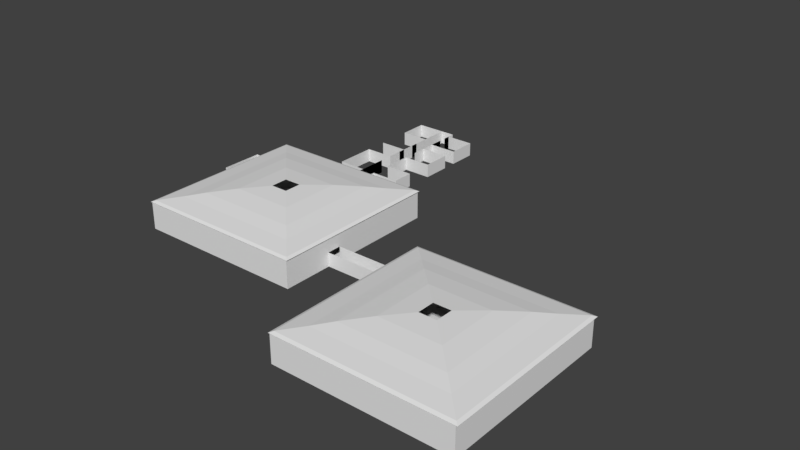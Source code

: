 # Source: LevelLayout.blend  (saved by Blender 2.77.0; exported with 4.5.12 LTS)
import bpy
from mathutils import Matrix  # noqa: F401  (used for matrix-valued properties, if any)

bpy.ops.wm.read_factory_settings(use_empty=True)
scene = bpy.context.scene
scene.name = 'Scene'

# ---- collections
col_collection_1 = bpy.data.collections.new('Collection 1'); scene.collection.children.link(col_collection_1)

# ---- world
world_world = bpy.data.worlds.new('World'); scene.world = world_world
world_world.color = (0.05088, 0.05088, 0.05088)
world_world.use_sun_shadow = False
world_world.sun_shadow_jitter_overblur = 0.0
world_world.cycles.sampling_method = 'MANUAL'

# ---- meshes
me_plane_002 = bpy.data.meshes.new('Plane.002')
me_plane_002.from_pydata([(0.7392, -0.5, 0.0), (-0.7608, -0.5, 0.0), (0.7392, 1.0, 0.0), (-0.7608, 1.0, 0.0)], [], [(1, 0, 2, 3)])
me_plane_002.use_remesh_preserve_volume = False
me_plane_002.use_remesh_preserve_attributes = False
me_plane_002.use_mirror_vertex_groups = False
me_plane_002.update()
me_plane_078 = bpy.data.meshes.new('Plane.078')
me_plane_078.from_pydata([(-0.7608, -0.5, 0.0), (0.739, -0.5, 0.0), (0.739, -0.5, 0.2399), (-0.7608, -0.5, 0.2399)], [], [(1, 2, 3, 0)])
me_plane_078.use_remesh_preserve_volume = False
me_plane_078.use_remesh_preserve_attributes = False
me_plane_078.use_mirror_vertex_groups = False
me_plane_078.update()
me_plane_077 = bpy.data.meshes.new('Plane.077')
me_plane_077.from_pydata([(-0.7608, -0.5, 0.0), (-0.7608, 0.6884, 0.24), (-0.7608, 0.6884, 0.0), (-0.7608, -0.5, 0.24)], [], [(0, 2, 1, 3)])
me_plane_077.use_remesh_preserve_volume = False
me_plane_077.use_remesh_preserve_attributes = False
me_plane_077.use_mirror_vertex_groups = False
me_plane_077.update()
me_plane_076 = bpy.data.meshes.new('Plane.076')
me_plane_076.from_pydata([(-0.7608, -0.5, 0.0), (0.739, -0.5, 0.0), (0.739, -0.5, 0.2399), (-0.7608, -0.5, 0.2399)], [], [(1, 0, 3, 2)])
me_plane_076.use_remesh_preserve_volume = False
me_plane_076.use_remesh_preserve_attributes = False
me_plane_076.use_mirror_vertex_groups = False
me_plane_076.update()
me_plane_075 = bpy.data.meshes.new('Plane.075')
me_plane_075.from_pydata([(0.7392, 1.0, 0.0), (0.7392, -0.5, 0.24), (0.7392, -0.5, 0.0), (0.7392, 1.0, 0.24)], [], [(0, 2, 1, 3)])
me_plane_075.use_remesh_preserve_volume = False
me_plane_075.use_remesh_preserve_attributes = False
me_plane_075.use_mirror_vertex_groups = False
me_plane_075.update()
me_plane_074 = bpy.data.meshes.new('Plane.074')
me_plane_074.from_pydata([(-0.7608, 1.0, 0.0001439), (-0.7608, 1.0, 0.24), (-0.7608, 0.8125, 0.0001439), (-0.7608, 0.8125, 0.24)], [], [(2, 0, 1, 3)])
me_plane_074.use_remesh_preserve_volume = False
me_plane_074.use_remesh_preserve_attributes = False
me_plane_074.use_mirror_vertex_groups = False
me_plane_074.update()
me_plane_073 = bpy.data.meshes.new('Plane.073')
me_plane_073.from_pydata([(-0.7608, 0.6883, 0.1199), (-0.7608, 0.8125, 0.24), (-0.7608, 0.6883, 0.24), (-0.7608, 0.8125, 0.1199)], [], [(0, 3, 1, 2)])
me_plane_073.use_remesh_preserve_volume = False
me_plane_073.use_remesh_preserve_attributes = False
me_plane_073.use_mirror_vertex_groups = False
me_plane_073.update()
me_plane_035 = bpy.data.meshes.new('Plane.035')
me_plane_035.from_pydata([(0.7392, -0.5, 0.0), (-0.7608, -0.5, 0.0), (0.7392, 1.0, 0.0), (-0.7608, 1.0, 0.0)], [], [(1, 0, 2, 3)])
me_plane_035.use_remesh_preserve_volume = False
me_plane_035.use_remesh_preserve_attributes = False
me_plane_035.use_mirror_vertex_groups = False
me_plane_035.update()
me_plane_118 = bpy.data.meshes.new('Plane.118')
me_plane_118.from_pydata([(-0.7608, 1.0, 0.0001439), (-0.7608, 1.0, 0.24), (-0.7608, 0.8125, 0.0001439), (-0.7608, 0.8125, 0.24)], [], [(2, 3, 1, 0)])
me_plane_118.use_remesh_preserve_volume = False
me_plane_118.use_remesh_preserve_attributes = False
me_plane_118.use_mirror_vertex_groups = False
me_plane_118.update()
me_plane_117 = bpy.data.meshes.new('Plane.117')
me_plane_117.from_pydata([(-0.7608, 0.5001, 0.1199), (-0.7608, 0.7152, 0.24), (-0.7608, 0.5001, 0.24), (-0.7608, 0.7152, 0.1199)], [], [(0, 2, 1, 3)])
me_plane_117.use_remesh_preserve_volume = False
me_plane_117.use_remesh_preserve_attributes = False
me_plane_117.use_mirror_vertex_groups = False
me_plane_117.update()
me_plane_116 = bpy.data.meshes.new('Plane.116')
me_plane_116.from_pydata([(-0.7608, 0.5001, 0.1199), (-0.7608, 0.7152, 0.24), (-0.7608, 0.5001, 0.24), (-0.7608, 0.7152, 0.1199)], [], [(0, 3, 1, 2)])
me_plane_116.use_remesh_preserve_volume = False
me_plane_116.use_remesh_preserve_attributes = False
me_plane_116.use_mirror_vertex_groups = False
me_plane_116.update()
me_plane_079 = bpy.data.meshes.new('Plane.079')
me_plane_079.from_pydata([(0.7392, -0.0625, 0.24), (0.7392, -0.3125, 0.24), (0.7392, 0.9375, 0.24), (0.7392, 0.6875, 0.24), (0.1767, 1.0, 0.24), (-0.3233, 1.0, 0.24), (0.6767, 1.0, 0.24), (0.1767, -0.5, 0.24), (0.6767, -0.5, 0.24), (-0.3233, -0.5, 0.24), (-0.5733, 1.0, 0.24), (0.4267, 1.0, 0.24), (-0.07325, 1.0, 0.24), (0.4267, -0.5, 0.24), (-0.5733, -0.5, 0.24), (-0.07325, -0.5, 0.24), (0.7392, 0.3125, 0.24), (0.7392, 0.0625, 0.24), (-0.7608, 0.3125, 0.24), (-0.7608, 0.0625, 0.24), (-0.7608, 0.8125, 0.24), (-0.7608, 0.5625, 0.24), (-0.7608, -0.1875, 0.24), (-0.7608, -0.4375, 0.24), (0.7392, 0.5625, 0.24), (0.7392, -0.4375, 0.24), (-0.5108, 1.0, 0.24), (0.4892, 1.0, 0.24), (-0.01075, -0.5, 0.24), (0.4892, -0.5, 0.24), (-0.5108, -0.5, 0.24), (-0.7608, 1.0, 0.24), (0.2392, 1.0, 0.24), (-0.7608, 0.0, 0.24), (-0.2608, 1.0, 0.24), (0.7392, 1.0, 0.24), (0.2392, -0.5, 0.24), (0.7392, -0.5, 0.24), (-0.7608, -0.5, 0.24), (-0.2608, -0.5, 0.24), (-0.7608, 0.5, 0.24), (0.7392, 0.5, 0.24), (0.7392, 0.25, 0.24), (-0.7608, 0.25, 0.24), (-0.7608, 0.75, 0.24), (-0.7608, -0.25, 0.24), (0.7392, -0.25, 0.24), (0.7392, 0.75, 0.24), (0.1142, 1.0, 0.24), (-0.3858, 1.0, 0.24), (-0.01075, 1.0, 0.24), (0.7392, -0.1875, 0.24), (0.6142, 1.0, 0.24), (0.1142, -0.5, 0.24), (0.6142, -0.5, 0.24), (-0.3858, -0.5, 0.24), (-0.6358, 1.0, 0.24), (0.3642, 1.0, 0.24), (-0.1358, 1.0, 0.24), (0.3642, -0.5, 0.24), (-0.6358, -0.5, 0.24), (-0.1358, -0.5, 0.24), (0.7392, 0.375, 0.24), (0.7392, 0.125, 0.24), (-0.7608, 0.375, 0.24), (-0.7608, 0.125, 0.24), (-0.7608, 0.875, 0.24), (-0.7608, 0.625, 0.24), (0.7392, 0.8125, 0.24), (-0.7608, -0.125, 0.24), (-0.7608, -0.375, 0.24), (0.7392, -0.125, 0.24), (0.7392, -0.375, 0.24), (0.7392, 0.875, 0.24), (0.7392, 0.625, 0.24), (0.05175, 1.0, 0.24), (-0.4483, 1.0, 0.24), (0.5517, 1.0, 0.24), (0.05175, -0.5, 0.24), (0.5517, -0.5, 0.24), (-0.4483, -0.5, 0.24), (-0.6983, 1.0, 0.24), (0.3017, 1.0, 0.24), (-0.1983, 1.0, 0.24), (0.3017, -0.5, 0.24), (-0.6983, -0.5, 0.24), (-0.1983, -0.5, 0.24), (0.7392, 0.4375, 0.24), (0.7392, 0.1875, 0.24), (-0.7608, 0.4375, 0.24), (-0.7608, 0.1875, 0.24), (-0.7608, 0.9375, 0.24), (-0.7608, 0.6875, 0.24), (-0.7608, -0.0625, 0.24), (-0.7608, -0.3125, 0.24), (0.7392, 0.0, 0.24), (0.7119, -0.05109, 0.252), (0.7119, -0.292, 0.252), (0.7119, 0.9124, 0.252), (0.7119, 0.6715, 0.252), (0.1699, 0.9726, 0.252), (-0.3118, 0.9726, 0.252), (0.6516, 0.9726, 0.252), (0.1699, -0.4726, 0.252), (0.6516, -0.4726, 0.252), (-0.3118, -0.4726, 0.252), (-0.5527, 0.9726, 0.252), (0.4108, 0.9726, 0.252), (-0.07097, 0.9726, 0.252), (0.4108, -0.4726, 0.252), (-0.5527, -0.4726, 0.252), (-0.07097, -0.4726, 0.252), (0.7119, 0.3102, 0.252), (0.7119, 0.06935, 0.252), (-0.7334, 0.3102, 0.252), (-0.7334, 0.06935, 0.252), (-0.7334, 0.792, 0.252), (-0.7334, 0.5511, 0.252), (-0.7334, -0.1715, 0.252), (-0.7334, -0.4124, 0.252), (0.7119, 0.5511, 0.252), (0.7119, -0.4124, 0.252), (-0.4925, 0.9726, 0.252), (0.471, 0.9726, 0.252), (-0.01075, -0.4726, 0.252), (0.471, -0.4726, 0.252), (-0.4925, -0.4726, 0.252), (-0.7334, 0.9726, 0.252), (0.2301, 0.9726, 0.252), (-0.7334, 0.00913, 0.252), (-0.2516, 0.9726, 0.252), (0.7119, 0.9726, 0.252), (0.2301, -0.4726, 0.252), (0.7119, -0.4726, 0.252), (-0.7334, -0.4726, 0.252), (-0.2516, -0.4726, 0.252), (-0.7334, 0.4909, 0.252), (0.7119, 0.4909, 0.252), (0.7119, 0.25, 0.252), (-0.7334, 0.25, 0.252), (-0.7334, 0.7317, 0.252), (-0.7334, -0.2317, 0.252), (0.7119, -0.2317, 0.252), (0.7119, 0.7317, 0.252), (0.1097, 0.9726, 0.252), (-0.3721, 0.9726, 0.252), (-0.01075, 0.9726, 0.252), (0.7119, -0.1715, 0.252), (0.5914, 0.9726, 0.252), (0.1097, -0.4726, 0.252), (0.5914, -0.4726, 0.252), (-0.3721, -0.4726, 0.252), (-0.6129, 0.9726, 0.252), (0.3505, 0.9726, 0.252), (-0.1312, 0.9726, 0.252), (0.3505, -0.4726, 0.252), (-0.6129, -0.4726, 0.252), (-0.1312, -0.4726, 0.252), (0.7119, 0.3704, 0.252), (0.7119, 0.1296, 0.252), (-0.7334, 0.3704, 0.252), (-0.7334, 0.1296, 0.252), (-0.7334, 0.8522, 0.252), (-0.7334, 0.6113, 0.252), (0.7119, 0.792, 0.252), (-0.7334, -0.1113, 0.252), (-0.7334, -0.3522, 0.252), (0.7119, -0.1113, 0.252), (0.7119, -0.3522, 0.252), (0.7119, 0.8522, 0.252), (0.7119, 0.6113, 0.252), (0.04946, 0.9726, 0.252), (-0.4323, 0.9726, 0.252), (0.5312, 0.9726, 0.252), (0.04946, -0.4726, 0.252), (0.5312, -0.4726, 0.252), (-0.4323, -0.4726, 0.252), (-0.6731, 0.9726, 0.252), (0.2903, 0.9726, 0.252), (-0.1914, 0.9726, 0.252), (0.2903, -0.4726, 0.252), (-0.6731, -0.4726, 0.252), (-0.1914, -0.4726, 0.252), (0.7119, 0.4307, 0.252), (0.7119, 0.1898, 0.252), (-0.7334, 0.4307, 0.252), (-0.7334, 0.1898, 0.252), (-0.7334, 0.9124, 0.252), (-0.7334, 0.6715, 0.252), (-0.7334, -0.05109, 0.252), (-0.7334, -0.292, 0.252), (0.7119, 0.00913, 0.252), (0.5572, 0.01335, 0.2764), (0.5572, -0.176, 0.2764), (0.5572, 0.7706, 0.2764), (0.5572, 0.5813, 0.2764), (0.1312, 0.818, 0.2764), (-0.2474, 0.818, 0.2764), (0.5099, 0.818, 0.2764), (0.1312, -0.318, 0.2764), (0.5099, -0.318, 0.2764), (-0.2474, -0.318, 0.2764), (-0.4367, 0.818, 0.2764), (0.3206, 0.818, 0.2764), (-0.05808, 0.818, 0.2764), (0.3206, -0.318, 0.2764), (-0.4367, -0.318, 0.2764), (-0.05808, -0.318, 0.2764), (0.5572, 0.2973, 0.2764), (0.5572, 0.108, 0.2764), (-0.5787, 0.2973, 0.2764), (-0.5787, 0.108, 0.2764), (-0.5787, 0.676, 0.2764), (-0.5787, 0.4866, 0.2764), (-0.5787, -0.08131, 0.2764), (-0.5787, -0.2706, 0.2764), (0.5572, 0.4866, 0.2764), (0.5572, -0.2706, 0.2764), (-0.3894, 0.818, 0.2764), (0.3679, 0.818, 0.2764), (-0.01075, -0.318, 0.2764), (0.3679, -0.318, 0.2764), (-0.3894, -0.318, 0.2764), (-0.5787, 0.818, 0.2764), (0.1786, 0.818, 0.2764), (-0.5787, 0.06068, 0.2764), (-0.2001, 0.818, 0.2764), (0.5572, 0.818, 0.2764), (0.1786, -0.318, 0.2764), (0.5572, -0.318, 0.2764), (-0.5787, -0.318, 0.2764), (-0.2001, -0.318, 0.2764), (-0.5787, 0.4393, 0.2764), (0.5572, 0.4393, 0.2764), (0.5572, 0.25, 0.2764), (-0.5787, 0.25, 0.2764), (-0.5787, 0.6286, 0.2764), (-0.5787, -0.1286, 0.2764), (0.5572, -0.1286, 0.2764), (0.5572, 0.6286, 0.2764), (0.0839, 0.818, 0.2764), (-0.2947, 0.818, 0.2764), (-0.01075, 0.818, 0.2764), (0.5572, -0.08131, 0.2764), (0.4625, 0.818, 0.2764), (0.0839, -0.318, 0.2764), (0.4625, -0.318, 0.2764), (-0.2947, -0.318, 0.2764), (-0.484, 0.818, 0.2764), (0.2732, 0.818, 0.2764), (-0.1054, 0.818, 0.2764), (0.2732, -0.318, 0.2764), (-0.484, -0.318, 0.2764), (-0.1054, -0.318, 0.2764), (0.5572, 0.3447, 0.2764), (0.5572, 0.1553, 0.2764), (-0.5787, 0.3447, 0.2764), (-0.5787, 0.1553, 0.2764), (-0.5787, 0.7233, 0.2764), (-0.5787, 0.534, 0.2764), (0.5572, 0.676, 0.2764), (-0.5787, -0.03398, 0.2764), (-0.5787, -0.2233, 0.2764), (0.5572, -0.03398, 0.2764), (0.5572, -0.2233, 0.2764), (0.5572, 0.7233, 0.2764), (0.5572, 0.534, 0.2764), (0.03657, 0.818, 0.2764), (-0.3421, 0.818, 0.2764), (0.4152, 0.818, 0.2764), (0.03657, -0.318, 0.2764), (0.4152, -0.318, 0.2764), (-0.3421, -0.318, 0.2764), (-0.5314, 0.818, 0.2764), (0.2259, 0.818, 0.2764), (-0.1527, 0.818, 0.2764), (0.2259, -0.318, 0.2764), (-0.5314, -0.318, 0.2764), (-0.1527, -0.318, 0.2764), (0.5572, 0.392, 0.2764), (0.5572, 0.2027, 0.2764), (-0.5787, 0.392, 0.2764), (-0.5787, 0.2027, 0.2764), (-0.5787, 0.7706, 0.2764), (-0.5787, 0.5813, 0.2764), (-0.5787, 0.01335, 0.2764), (-0.5787, -0.176, 0.2764), (0.5572, 0.06068, 0.2764), (0.4308, 0.066, 0.3008), (0.4308, -0.08119, 0.3008), (0.4308, 0.6548, 0.3008), (0.4308, 0.5076, 0.3008), (0.09964, 0.6916, 0.3008), (-0.1948, 0.6916, 0.3008), (0.394, 0.6916, 0.3008), (0.09964, -0.1916, 0.3008), (0.394, -0.1916, 0.3008), (-0.1948, -0.1916, 0.3008), (-0.3419, 0.6916, 0.3008), (0.2468, 0.6916, 0.3008), (-0.04755, 0.6916, 0.3008), (0.2468, -0.1916, 0.3008), (-0.3419, -0.1916, 0.3008), (-0.04755, -0.1916, 0.3008), (0.4308, 0.2868, 0.3008), (0.4308, 0.1396, 0.3008), (-0.4523, 0.2868, 0.3008), (-0.4523, 0.1396, 0.3008), (-0.4523, 0.5812, 0.3008), (-0.4523, 0.434, 0.3008), (-0.4523, -0.007594, 0.3008), (-0.4523, -0.1548, 0.3008), (0.4308, 0.434, 0.3008), (0.4308, -0.1548, 0.3008), (-0.3051, 0.6916, 0.3008), (0.2836, 0.6916, 0.3008), (-0.01075, -0.1916, 0.3008), (0.2836, -0.1916, 0.3008), (-0.3051, -0.1916, 0.3008), (-0.4523, 0.6916, 0.3008), (0.1364, 0.6916, 0.3008), (-0.4523, 0.1028, 0.3008), (-0.158, 0.6916, 0.3008), (0.4308, 0.6916, 0.3008), (0.1364, -0.1916, 0.3008), (0.4308, -0.1916, 0.3008), (-0.4523, -0.1916, 0.3008), (-0.158, -0.1916, 0.3008), (-0.4523, 0.3972, 0.3008), (0.4308, 0.3972, 0.3008), (0.4308, 0.25, 0.3008), (-0.4523, 0.25, 0.3008), (-0.4523, 0.5444, 0.3008), (-0.4523, -0.04439, 0.3008), (0.4308, -0.04439, 0.3008), (0.4308, 0.5444, 0.3008), (0.06284, 0.6916, 0.3008), (-0.2315, 0.6916, 0.3008), (-0.01075, 0.6916, 0.3008), (0.4308, -0.007594, 0.3008), (0.3572, 0.6916, 0.3008), (0.06284, -0.1916, 0.3008), (0.3572, -0.1916, 0.3008), (-0.2315, -0.1916, 0.3008), (-0.3787, 0.6916, 0.3008), (0.21, 0.6916, 0.3008), (-0.08435, 0.6916, 0.3008), (0.21, -0.1916, 0.3008), (-0.3787, -0.1916, 0.3008), (-0.08435, -0.1916, 0.3008), (0.4308, 0.3236, 0.3008), (0.4308, 0.1764, 0.3008), (-0.4523, 0.3236, 0.3008), (-0.4523, 0.1764, 0.3008), (-0.4523, 0.618, 0.3008), (-0.4523, 0.4708, 0.3008), (0.4308, 0.5812, 0.3008), (-0.4523, 0.02921, 0.3008), (-0.4523, -0.118, 0.3008), (0.4308, 0.02921, 0.3008), (0.4308, -0.118, 0.3008), (0.4308, 0.618, 0.3008), (0.4308, 0.4708, 0.3008), (0.02604, 0.6916, 0.3008), (-0.2683, 0.6916, 0.3008), (0.3204, 0.6916, 0.3008), (0.02604, -0.1916, 0.3008), (0.3204, -0.1916, 0.3008), (-0.2683, -0.1916, 0.3008), (-0.4155, 0.6916, 0.3008), (0.1732, 0.6916, 0.3008), (-0.1212, 0.6916, 0.3008), (0.1732, -0.1916, 0.3008), (-0.4155, -0.1916, 0.3008), (-0.1212, -0.1916, 0.3008), (0.4308, 0.3604, 0.3008), (0.4308, 0.2132, 0.3008), (-0.4523, 0.3604, 0.3008), (-0.4523, 0.2132, 0.3008), (-0.4523, 0.6548, 0.3008), (-0.4523, 0.5076, 0.3008), (-0.4523, 0.066, 0.3008), (-0.4523, -0.08119, 0.3008), (0.4308, 0.1028, 0.3008), (0.2512, 0.1409, 0.3255), (0.2512, 0.05354, 0.3255), (0.2512, 0.4901, 0.3255), (0.2512, 0.4028, 0.3255), (0.05473, 0.512, 0.3255), (-0.1199, 0.512, 0.3255), (0.2294, 0.512, 0.3255), (0.05473, -0.01195, 0.3255), (0.2294, -0.01195, 0.3255), (-0.1199, -0.01195, 0.3255), (-0.2072, 0.512, 0.3255), (0.1421, 0.512, 0.3255), (-0.03258, 0.512, 0.3255), (0.1421, -0.01195, 0.3255), (-0.2072, -0.01195, 0.3255), (-0.03258, -0.01195, 0.3255), (0.2512, 0.2718, 0.3255), (0.2512, 0.1845, 0.3255), (-0.2727, 0.2718, 0.3255), (-0.2727, 0.1845, 0.3255), (-0.2727, 0.4465, 0.3255), (-0.2727, 0.3591, 0.3255), (-0.2727, 0.09719, 0.3255), (-0.2727, 0.009877, 0.3255), (0.2512, 0.3591, 0.3255), (0.2512, 0.009877, 0.3255), (-0.1854, 0.512, 0.3255), (0.1639, 0.512, 0.3255), (-0.01075, -0.01195, 0.3255), (0.1639, -0.01195, 0.3255), (-0.1854, -0.01195, 0.3255), (-0.2727, 0.512, 0.3255), (0.07656, 0.512, 0.3255), (-0.2727, 0.1627, 0.3255), (-0.09807, 0.512, 0.3255), (0.2512, 0.512, 0.3255), (0.07656, -0.01195, 0.3255), (0.2512, -0.01195, 0.3255), (-0.2727, -0.01195, 0.3255), (-0.09807, -0.01195, 0.3255), (-0.2727, 0.3373, 0.3255), (0.2512, 0.3373, 0.3255), (0.2512, 0.25, 0.3255), (-0.2727, 0.25, 0.3255), (-0.2727, 0.4246, 0.3255), (-0.2727, 0.07537, 0.3255), (0.2512, 0.07537, 0.3255), (0.2512, 0.4246, 0.3255), (0.0329, 0.512, 0.3255), (-0.1417, 0.512, 0.3255), (-0.01075, 0.512, 0.3255), (0.2512, 0.09719, 0.3255), (0.2075, 0.512, 0.3255), (0.0329, -0.01195, 0.3255), (0.2075, -0.01195, 0.3255), (-0.1417, -0.01195, 0.3255), (-0.229, 0.512, 0.3255), (0.1202, 0.512, 0.3255), (-0.05441, 0.512, 0.3255), (0.1202, -0.01195, 0.3255), (-0.229, -0.01195, 0.3255), (-0.05441, -0.01195, 0.3255), (0.2512, 0.2937, 0.3255), (0.2512, 0.2063, 0.3255), (-0.2727, 0.2937, 0.3255), (-0.2727, 0.2063, 0.3255), (-0.2727, 0.4683, 0.3255), (-0.2727, 0.381, 0.3255), (0.2512, 0.4465, 0.3255), (-0.2727, 0.119, 0.3255), (-0.2727, 0.03171, 0.3255), (0.2512, 0.119, 0.3255), (0.2512, 0.03171, 0.3255), (0.2512, 0.4683, 0.3255), (0.2512, 0.381, 0.3255), (0.01107, 0.512, 0.3255), (-0.1636, 0.512, 0.3255), (0.1857, 0.512, 0.3255), (0.01107, -0.01195, 0.3255), (0.1857, -0.01195, 0.3255), (-0.1636, -0.01195, 0.3255), (-0.2509, 0.512, 0.3255), (0.09839, 0.512, 0.3255), (-0.07624, 0.512, 0.3255), (0.09839, -0.01195, 0.3255), (-0.2509, -0.01195, 0.3255), (-0.07624, -0.01195, 0.3255), (0.2512, 0.3155, 0.3255), (0.2512, 0.2282, 0.3255), (-0.2727, 0.3155, 0.3255), (-0.2727, 0.2282, 0.3255), (-0.2727, 0.4901, 0.3255), (-0.2727, 0.4028, 0.3255), (-0.2727, 0.1409, 0.3255), (-0.2727, 0.05354, 0.3255), (0.2512, 0.1627, 0.3255), (0.06422, 0.2188, 0.3393), (0.06422, 0.1938, 0.3393), (0.06422, 0.3187, 0.3393), (0.06422, 0.2937, 0.3393), (0.007989, 0.325, 0.3393), (-0.04199, 0.325, 0.3393), (0.05797, 0.325, 0.3393), (0.007989, 0.175, 0.3393), (0.05797, 0.175, 0.3393), (-0.04199, 0.175, 0.3393), (-0.06699, 0.325, 0.3393), (0.03298, 0.325, 0.3393), (-0.017, 0.325, 0.3393), (0.03298, 0.175, 0.3393), (-0.06699, 0.175, 0.3393), (-0.017, 0.175, 0.3393), (0.06422, 0.2562, 0.3393), (0.06422, 0.2313, 0.3393), (-0.08573, 0.2562, 0.3393), (-0.08573, 0.2313, 0.3393), (-0.08573, 0.3062, 0.3393), (-0.08573, 0.2812, 0.3393), (-0.08573, 0.2063, 0.3393), (-0.08573, 0.1813, 0.3393), (0.06422, 0.2812, 0.3393), (0.06422, 0.1813, 0.3393), (-0.06074, 0.325, 0.3393), (0.03923, 0.325, 0.3393), (-0.01075, 0.175, 0.3393), (0.03923, 0.175, 0.3393), (-0.06074, 0.175, 0.3393), (-0.08573, 0.325, 0.3393), (0.01424, 0.325, 0.3393), (-0.08573, 0.225, 0.3393), (-0.03575, 0.325, 0.3393), (0.06422, 0.325, 0.3393), (0.01424, 0.175, 0.3393), (0.06422, 0.175, 0.3393), (-0.08573, 0.175, 0.3393), (-0.03575, 0.175, 0.3393), (-0.08573, 0.275, 0.3393), (0.06422, 0.275, 0.3393), (0.06422, 0.25, 0.3393), (-0.08573, 0.25, 0.3393), (-0.08573, 0.3, 0.3393), (-0.08573, 0.2, 0.3393), (0.06422, 0.2, 0.3393), (0.06422, 0.3, 0.3393), (0.001741, 0.325, 0.3393), (-0.04824, 0.325, 0.3393), (-0.01075, 0.325, 0.3393), (0.06422, 0.2063, 0.3393), (0.05173, 0.325, 0.3393), (0.001741, 0.175, 0.3393), (0.05173, 0.175, 0.3393), (-0.04824, 0.175, 0.3393), (-0.07323, 0.325, 0.3393), (0.02673, 0.325, 0.3393), (-0.02325, 0.325, 0.3393), (0.02673, 0.175, 0.3393), (-0.07323, 0.175, 0.3393), (-0.02325, 0.175, 0.3393), (0.06422, 0.2625, 0.3393), (0.06422, 0.2375, 0.3393), (-0.08573, 0.2625, 0.3393), (-0.08573, 0.2375, 0.3393), (-0.08573, 0.3125, 0.3393), (-0.08573, 0.2875, 0.3393), (0.06422, 0.3062, 0.3393), (-0.08573, 0.2125, 0.3393), (-0.08573, 0.1875, 0.3393), (0.06422, 0.2125, 0.3393), (0.06422, 0.1875, 0.3393), (0.06422, 0.3125, 0.3393), (0.06422, 0.2875, 0.3393), (-0.004507, 0.325, 0.3393), (-0.05449, 0.325, 0.3393), (0.04548, 0.325, 0.3393), (-0.004507, 0.175, 0.3393), (0.04548, 0.175, 0.3393), (-0.05449, 0.175, 0.3393), (-0.07948, 0.325, 0.3393), (0.02049, 0.325, 0.3393), (-0.0295, 0.325, 0.3393), (0.02049, 0.175, 0.3393), (-0.07948, 0.175, 0.3393), (-0.0295, 0.175, 0.3393), (0.06422, 0.2687, 0.3393), (0.06422, 0.2438, 0.3393), (-0.08573, 0.2687, 0.3393), (-0.08573, 0.2438, 0.3393), (-0.08573, 0.3187, 0.3393), (-0.08573, 0.2937, 0.3393), (-0.08573, 0.2188, 0.3393), (-0.08573, 0.1938, 0.3393), (0.06422, 0.225, 0.3393)], [], [(38, 23, 119, 134), (95, 0, 96, 191), (79, 29, 125, 175), (75, 48, 144, 171), (61, 86, 182, 157), (9, 55, 151, 105), (80, 30, 126, 176), (81, 56, 152, 177), (76, 49, 145, 172), (68, 47, 143, 164), (23, 70, 166, 119), (18, 64, 160, 114), (46, 1, 97, 142), (24, 41, 137, 120), (17, 95, 191, 113), (28, 15, 111, 124), (56, 10, 106, 152), (26, 76, 172, 122), (7, 53, 149, 103), (16, 42, 138, 112), (82, 57, 153, 178), (35, 2, 98, 131), (43, 18, 114, 139), (66, 91, 187, 162), (19, 65, 161, 115), (64, 89, 185, 160), (42, 88, 184, 138), (33, 19, 115, 129), (8, 54, 150, 104), (47, 3, 99, 143), (2, 73, 169, 98), (67, 92, 188, 163), (65, 90, 186, 161), (50, 75, 171, 146), (89, 40, 136, 185), (31, 81, 177, 127), (12, 50, 146, 108), (25, 37, 133, 121), (51, 46, 142, 147), (32, 82, 178, 128), (48, 4, 100, 144), (13, 59, 155, 109), (57, 11, 107, 153), (34, 83, 179, 130), (27, 77, 173, 123), (83, 58, 154, 179), (3, 74, 170, 99), (77, 52, 148, 173), (78, 28, 124, 174), (84, 36, 132, 180), (20, 66, 162, 116), (14, 60, 156, 110), (58, 12, 108, 154), (85, 38, 134, 181), (86, 39, 135, 182), (69, 93, 189, 165), (92, 44, 140, 188), (90, 43, 139, 186), (41, 87, 183, 137), (59, 84, 180, 155), (21, 67, 163, 117), (6, 35, 131, 102), (49, 5, 101, 145), (36, 7, 103, 132), (70, 94, 190, 166), (93, 33, 129, 189), (91, 31, 127, 187), (37, 8, 104, 133), (53, 78, 174, 149), (4, 32, 128, 100), (39, 9, 105, 135), (0, 71, 167, 96), (15, 61, 157, 111), (10, 26, 122, 106), (87, 62, 158, 183), (52, 6, 102, 148), (54, 79, 175, 150), (11, 27, 123, 107), (71, 51, 147, 167), (5, 34, 130, 101), (44, 20, 116, 140), (1, 72, 168, 97), (29, 13, 109, 125), (72, 25, 121, 168), (62, 16, 112, 158), (60, 85, 181, 156), (40, 21, 117, 136), (55, 80, 176, 151), (30, 14, 110, 126), (73, 68, 164, 169), (88, 63, 159, 184), (45, 22, 118, 141), (22, 69, 165, 118), (74, 24, 120, 170), (63, 17, 113, 159), (94, 45, 141, 190), (151, 176, 272, 247), (119, 166, 262, 215), (187, 127, 223, 283), (107, 123, 219, 203), (177, 152, 248, 273), (167, 147, 243, 263), (188, 140, 236, 284), (125, 109, 205, 221), (178, 153, 249, 274), (168, 121, 217, 264), (189, 129, 225, 285), (126, 110, 206, 222), (179, 154, 250, 275), (169, 164, 260, 265), (190, 141, 237, 286), (124, 111, 207, 220), (155, 180, 276, 251), (170, 120, 216, 266), (142, 97, 193, 238), (112, 138, 234, 208), (156, 181, 277, 252), (171, 144, 240, 267), (131, 98, 194, 227), (139, 114, 210, 235), (157, 182, 278, 253), (172, 145, 241, 268), (143, 99, 195, 239), (129, 115, 211, 225), (183, 158, 254, 279), (108, 146, 242, 204), (144, 100, 196, 240), (140, 116, 212, 236), (184, 159, 255, 280), (146, 171, 267, 242), (145, 101, 197, 241), (136, 117, 213, 232), (160, 185, 281, 256), (191, 96, 192, 287), (148, 102, 198, 244), (141, 118, 214, 237), (161, 186, 282, 257), (113, 191, 287, 209), (103, 149, 245, 199), (134, 119, 215, 230), (162, 187, 283, 258), (104, 150, 246, 200), (176, 126, 222, 272), (163, 188, 284, 259), (105, 151, 247, 201), (164, 143, 239, 260), (165, 189, 285, 261), (152, 106, 202, 248), (120, 137, 233, 216), (166, 190, 286, 262), (153, 107, 203, 249), (122, 172, 268, 218), (96, 167, 263, 192), (154, 108, 204, 250), (127, 177, 273, 223), (97, 168, 264, 193), (109, 155, 251, 205), (128, 178, 274, 224), (175, 125, 221, 271), (110, 156, 252, 206), (130, 179, 275, 226), (98, 169, 265, 194), (111, 157, 253, 207), (123, 173, 269, 219), (99, 170, 266, 195), (158, 112, 208, 254), (180, 132, 228, 276), (100, 128, 224, 196), (147, 142, 238, 243), (159, 113, 209, 255), (181, 134, 230, 277), (101, 130, 226, 197), (174, 124, 220, 270), (114, 160, 256, 210), (182, 135, 231, 278), (102, 131, 227, 198), (121, 133, 229, 217), (115, 161, 257, 211), (137, 183, 279, 233), (132, 103, 199, 228), (173, 148, 244, 269), (116, 162, 258, 212), (138, 184, 280, 234), (133, 104, 200, 229), (149, 174, 270, 245), (117, 163, 259, 213), (185, 136, 232, 281), (135, 105, 201, 231), (150, 175, 271, 246), (118, 165, 261, 214), (186, 139, 235, 282), (106, 122, 218, 202), (206, 252, 348, 302), (226, 275, 371, 322), (194, 265, 361, 290), (207, 253, 349, 303), (219, 269, 365, 315), (195, 266, 362, 291), (254, 208, 304, 350), (276, 228, 324, 372), (196, 224, 320, 292), (243, 238, 334, 339), (255, 209, 305, 351), (277, 230, 326, 373), (197, 226, 322, 293), (270, 220, 316, 366), (210, 256, 352, 306), (278, 231, 327, 374), (198, 227, 323, 294), (217, 229, 325, 313), (211, 257, 353, 307), (233, 279, 375, 329), (228, 199, 295, 324), (269, 244, 340, 365), (212, 258, 354, 308), (234, 280, 376, 330), (229, 200, 296, 325), (245, 270, 366, 341), (213, 259, 355, 309), (281, 232, 328, 377), (231, 201, 297, 327), (246, 271, 367, 342), (214, 261, 357, 310), (282, 235, 331, 378), (202, 218, 314, 298), (247, 272, 368, 343), (215, 262, 358, 311), (283, 223, 319, 379), (203, 219, 315, 299), (273, 248, 344, 369), (263, 243, 339, 359), (284, 236, 332, 380), (221, 205, 301, 317), (274, 249, 345, 370), (264, 217, 313, 360), (285, 225, 321, 381), (222, 206, 302, 318), (275, 250, 346, 371), (265, 260, 356, 361), (286, 237, 333, 382), (220, 207, 303, 316), (251, 276, 372, 347), (266, 216, 312, 362), (238, 193, 289, 334), (208, 234, 330, 304), (252, 277, 373, 348), (267, 240, 336, 363), (227, 194, 290, 323), (235, 210, 306, 331), (253, 278, 374, 349), (268, 241, 337, 364), (239, 195, 291, 335), (225, 211, 307, 321), (279, 254, 350, 375), (204, 242, 338, 300), (240, 196, 292, 336), (236, 212, 308, 332), (280, 255, 351, 376), (242, 267, 363, 338), (241, 197, 293, 337), (232, 213, 309, 328), (256, 281, 377, 352), (287, 192, 288, 383), (244, 198, 294, 340), (237, 214, 310, 333), (257, 282, 378, 353), (209, 287, 383, 305), (199, 245, 341, 295), (230, 215, 311, 326), (258, 283, 379, 354), (200, 246, 342, 296), (272, 222, 318, 368), (259, 284, 380, 355), (201, 247, 343, 297), (260, 239, 335, 356), (261, 285, 381, 357), (248, 202, 298, 344), (216, 233, 329, 312), (262, 286, 382, 358), (249, 203, 299, 345), (218, 268, 364, 314), (192, 263, 359, 288), (250, 204, 300, 346), (223, 273, 369, 319), (193, 264, 360, 289), (205, 251, 347, 301), (224, 274, 370, 320), (271, 221, 317, 367), (352, 377, 473, 448), (383, 288, 384, 479), (340, 294, 390, 436), (333, 310, 406, 429), (353, 378, 474, 449), (305, 383, 479, 401), (295, 341, 437, 391), (326, 311, 407, 422), (354, 379, 475, 450), (296, 342, 438, 392), (368, 318, 414, 464), (355, 380, 476, 451), (297, 343, 439, 393), (356, 335, 431, 452), (357, 381, 477, 453), (344, 298, 394, 440), (312, 329, 425, 408), (358, 382, 478, 454), (345, 299, 395, 441), (314, 364, 460, 410), (288, 359, 455, 384), (346, 300, 396, 442), (319, 369, 465, 415), (289, 360, 456, 385), (301, 347, 443, 397), (320, 370, 466, 416), (367, 317, 413, 463), (302, 348, 444, 398), (322, 371, 467, 418), (290, 361, 457, 386), (303, 349, 445, 399), (315, 365, 461, 411), (291, 362, 458, 387), (350, 304, 400, 446), (372, 324, 420, 468), (292, 320, 416, 388), (339, 334, 430, 435), (351, 305, 401, 447), (373, 326, 422, 469), (293, 322, 418, 389), (366, 316, 412, 462), (306, 352, 448, 402), (374, 327, 423, 470), (294, 323, 419, 390), (313, 325, 421, 409), (307, 353, 449, 403), (329, 375, 471, 425), (324, 295, 391, 420), (365, 340, 436, 461), (308, 354, 450, 404), (330, 376, 472, 426), (325, 296, 392, 421), (341, 366, 462, 437), (309, 355, 451, 405), (377, 328, 424, 473), (327, 297, 393, 423), (342, 367, 463, 438), (310, 357, 453, 406), (378, 331, 427, 474), (298, 314, 410, 394), (343, 368, 464, 439), (311, 358, 454, 407), (379, 319, 415, 475), (299, 315, 411, 395), (369, 344, 440, 465), (359, 339, 435, 455), (380, 332, 428, 476), (317, 301, 397, 413), (370, 345, 441, 466), (360, 313, 409, 456), (381, 321, 417, 477), (318, 302, 398, 414), (371, 346, 442, 467), (361, 356, 452, 457), (382, 333, 429, 478), (316, 303, 399, 412), (347, 372, 468, 443), (362, 312, 408, 458), (334, 289, 385, 430), (304, 330, 426, 400), (348, 373, 469, 444), (363, 336, 432, 459), (323, 290, 386, 419), (331, 306, 402, 427), (349, 374, 470, 445), (364, 337, 433, 460), (335, 291, 387, 431), (321, 307, 403, 417), (375, 350, 446, 471), (300, 338, 434, 396), (336, 292, 388, 432), (332, 308, 404, 428), (376, 351, 447, 472), (338, 363, 459, 434), (337, 293, 389, 433), (328, 309, 405, 424), (407, 454, 550, 503), (475, 415, 511, 571), (395, 411, 507, 491), (465, 440, 536, 561), (455, 435, 531, 551), (476, 428, 524, 572), (413, 397, 493, 509), (466, 441, 537, 562), (456, 409, 505, 552), (477, 417, 513, 573), (414, 398, 494, 510), (467, 442, 538, 563), (457, 452, 548, 553), (478, 429, 525, 574), (412, 399, 495, 508), (443, 468, 564, 539), (458, 408, 504, 554), (430, 385, 481, 526), (400, 426, 522, 496), (444, 469, 565, 540), (459, 432, 528, 555), (419, 386, 482, 515), (427, 402, 498, 523), (445, 470, 566, 541), (460, 433, 529, 556), (431, 387, 483, 527), (417, 403, 499, 513), (471, 446, 542, 567), (396, 434, 530, 492), (432, 388, 484, 528), (428, 404, 500, 524), (472, 447, 543, 568), (434, 459, 555, 530), (433, 389, 485, 529), (424, 405, 501, 520), (448, 473, 569, 544), (479, 384, 480, 575), (436, 390, 486, 532), (429, 406, 502, 525), (449, 474, 570, 545), (401, 479, 575, 497), (391, 437, 533, 487), (422, 407, 503, 518), (450, 475, 571, 546), (392, 438, 534, 488), (464, 414, 510, 560), (451, 476, 572, 547), (393, 439, 535, 489), (452, 431, 527, 548), (453, 477, 573, 549), (440, 394, 490, 536), (408, 425, 521, 504), (454, 478, 574, 550), (441, 395, 491, 537), (410, 460, 556, 506), (384, 455, 551, 480), (442, 396, 492, 538), (415, 465, 561, 511), (385, 456, 552, 481), (397, 443, 539, 493), (416, 466, 562, 512), (463, 413, 509, 559), (398, 444, 540, 494), (418, 467, 563, 514), (386, 457, 553, 482), (399, 445, 541, 495), (411, 461, 557, 507), (387, 458, 554, 483), (446, 400, 496, 542), (468, 420, 516, 564), (388, 416, 512, 484), (435, 430, 526, 531), (447, 401, 497, 543), (469, 422, 518, 565), (389, 418, 514, 485), (462, 412, 508, 558), (402, 448, 544, 498), (470, 423, 519, 566), (390, 419, 515, 486), (409, 421, 517, 505), (403, 449, 545, 499), (425, 471, 567, 521), (420, 391, 487, 516), (461, 436, 532, 557), (404, 450, 546, 500), (426, 472, 568, 522), (421, 392, 488, 517), (437, 462, 558, 533), (405, 451, 547, 501), (473, 424, 520, 569), (423, 393, 489, 519), (438, 463, 559, 534), (406, 453, 549, 502), (474, 427, 523, 570), (394, 410, 506, 490), (439, 464, 560, 535)])
me_plane_079.use_remesh_preserve_volume = False
me_plane_079.use_remesh_preserve_attributes = False
me_plane_079.use_mirror_vertex_groups = False
me_plane_079.update()
me_plane_000 = bpy.data.meshes.new('Plane.000')
me_plane_000.from_pydata([(0.739, -0.0625, 3.167e-05), (0.739, -0.0625, 0.12), (1.34, -0.0625, 3.167e-05), (1.34, -0.0625, 0.12)], [], [(0, 2, 3, 1)])
me_plane_000.use_remesh_preserve_volume = False
me_plane_000.use_remesh_preserve_attributes = False
me_plane_000.use_mirror_vertex_groups = False
me_plane_000.update()
me_plane_041 = bpy.data.meshes.new('Plane.041')
me_plane_041.from_pydata([(0.7392, -0.0625, 0.24), (0.7392, -0.3125, 0.24), (0.7392, 0.9375, 0.24), (0.7392, 0.6875, 0.24), (0.1767, 1.0, 0.24), (-0.3233, 1.0, 0.24), (0.6767, 1.0, 0.24), (0.1767, -0.5, 0.24), (0.6767, -0.5, 0.24), (-0.3233, -0.5, 0.24), (-0.5733, 1.0, 0.24), (0.4267, 1.0, 0.24), (-0.07325, 1.0, 0.24), (0.4267, -0.5, 0.24), (-0.5733, -0.5, 0.24), (-0.07325, -0.5, 0.24), (0.7392, 0.3125, 0.24), (0.7392, 0.0625, 0.24), (-0.7608, 0.3125, 0.24), (-0.7608, 0.0625, 0.24), (-0.7608, 0.8125, 0.24), (-0.7608, 0.5625, 0.24), (-0.7608, -0.1875, 0.24), (-0.7608, -0.4375, 0.24), (0.7392, 0.5625, 0.24), (0.7392, -0.4375, 0.24), (-0.5108, 1.0, 0.24), (0.4892, 1.0, 0.24), (-0.01075, -0.5, 0.24), (0.4892, -0.5, 0.24), (-0.5108, -0.5, 0.24), (-0.7608, 1.0, 0.24), (0.2392, 1.0, 0.24), (-0.7608, 0.0, 0.24), (-0.2608, 1.0, 0.24), (0.7392, 1.0, 0.24), (0.2392, -0.5, 0.24), (0.7392, -0.5, 0.24), (-0.7608, -0.5, 0.24), (-0.2608, -0.5, 0.24), (-0.7608, 0.5, 0.24), (0.7392, 0.5, 0.24), (0.7392, 0.25, 0.24), (-0.7608, 0.25, 0.24), (-0.7608, 0.75, 0.24), (-0.7608, -0.25, 0.24), (0.7392, -0.25, 0.24), (0.7392, 0.75, 0.24), (0.1142, 1.0, 0.24), (-0.3858, 1.0, 0.24), (-0.01075, 1.0, 0.24), (0.7392, -0.1875, 0.24), (0.6142, 1.0, 0.24), (0.1142, -0.5, 0.24), (0.6142, -0.5, 0.24), (-0.3858, -0.5, 0.24), (-0.6358, 1.0, 0.24), (0.3642, 1.0, 0.24), (-0.1358, 1.0, 0.24), (0.3642, -0.5, 0.24), (-0.6358, -0.5, 0.24), (-0.1358, -0.5, 0.24), (0.7392, 0.375, 0.24), (0.7392, 0.125, 0.24), (-0.7608, 0.375, 0.24), (-0.7608, 0.125, 0.24), (-0.7608, 0.875, 0.24), (-0.7608, 0.625, 0.24), (0.7392, 0.8125, 0.24), (-0.7608, -0.125, 0.24), (-0.7608, -0.375, 0.24), (0.7392, -0.125, 0.24), (0.7392, -0.375, 0.24), (0.7392, 0.875, 0.24), (0.7392, 0.625, 0.24), (0.05175, 1.0, 0.24), (-0.4483, 1.0, 0.24), (0.5517, 1.0, 0.24), (0.05175, -0.5, 0.24), (0.5517, -0.5, 0.24), (-0.4483, -0.5, 0.24), (-0.6983, 1.0, 0.24), (0.3017, 1.0, 0.24), (-0.1983, 1.0, 0.24), (0.3017, -0.5, 0.24), (-0.6983, -0.5, 0.24), (-0.1983, -0.5, 0.24), (0.7392, 0.4375, 0.24), (0.7392, 0.1875, 0.24), (-0.7608, 0.4375, 0.24), (-0.7608, 0.1875, 0.24), (-0.7608, 0.9375, 0.24), (-0.7608, 0.6875, 0.24), (-0.7608, -0.0625, 0.24), (-0.7608, -0.3125, 0.24), (0.7392, 0.0, 0.24), (0.7119, -0.05109, 0.252), (0.7119, -0.292, 0.252), (0.7119, 0.9124, 0.252), (0.7119, 0.6715, 0.252), (0.1699, 0.9726, 0.252), (-0.3118, 0.9726, 0.252), (0.6516, 0.9726, 0.252), (0.1699, -0.4726, 0.252), (0.6516, -0.4726, 0.252), (-0.3118, -0.4726, 0.252), (-0.5527, 0.9726, 0.252), (0.4108, 0.9726, 0.252), (-0.07097, 0.9726, 0.252), (0.4108, -0.4726, 0.252), (-0.5527, -0.4726, 0.252), (-0.07097, -0.4726, 0.252), (0.7119, 0.3102, 0.252), (0.7119, 0.06935, 0.252), (-0.7334, 0.3102, 0.252), (-0.7334, 0.06935, 0.252), (-0.7334, 0.792, 0.252), (-0.7334, 0.5511, 0.252), (-0.7334, -0.1715, 0.252), (-0.7334, -0.4124, 0.252), (0.7119, 0.5511, 0.252), (0.7119, -0.4124, 0.252), (-0.4925, 0.9726, 0.252), (0.471, 0.9726, 0.252), (-0.01075, -0.4726, 0.252), (0.471, -0.4726, 0.252), (-0.4925, -0.4726, 0.252), (-0.7334, 0.9726, 0.252), (0.2301, 0.9726, 0.252), (-0.7334, 0.00913, 0.252), (-0.2516, 0.9726, 0.252), (0.7119, 0.9726, 0.252), (0.2301, -0.4726, 0.252), (0.7119, -0.4726, 0.252), (-0.7334, -0.4726, 0.252), (-0.2516, -0.4726, 0.252), (-0.7334, 0.4909, 0.252), (0.7119, 0.4909, 0.252), (0.7119, 0.25, 0.252), (-0.7334, 0.25, 0.252), (-0.7334, 0.7317, 0.252), (-0.7334, -0.2317, 0.252), (0.7119, -0.2317, 0.252), (0.7119, 0.7317, 0.252), (0.1097, 0.9726, 0.252), (-0.3721, 0.9726, 0.252), (-0.01075, 0.9726, 0.252), (0.7119, -0.1715, 0.252), (0.5914, 0.9726, 0.252), (0.1097, -0.4726, 0.252), (0.5914, -0.4726, 0.252), (-0.3721, -0.4726, 0.252), (-0.6129, 0.9726, 0.252), (0.3505, 0.9726, 0.252), (-0.1312, 0.9726, 0.252), (0.3505, -0.4726, 0.252), (-0.6129, -0.4726, 0.252), (-0.1312, -0.4726, 0.252), (0.7119, 0.3704, 0.252), (0.7119, 0.1296, 0.252), (-0.7334, 0.3704, 0.252), (-0.7334, 0.1296, 0.252), (-0.7334, 0.8522, 0.252), (-0.7334, 0.6113, 0.252), (0.7119, 0.792, 0.252), (-0.7334, -0.1113, 0.252), (-0.7334, -0.3522, 0.252), (0.7119, -0.1113, 0.252), (0.7119, -0.3522, 0.252), (0.7119, 0.8522, 0.252), (0.7119, 0.6113, 0.252), (0.04946, 0.9726, 0.252), (-0.4323, 0.9726, 0.252), (0.5312, 0.9726, 0.252), (0.04946, -0.4726, 0.252), (0.5312, -0.4726, 0.252), (-0.4323, -0.4726, 0.252), (-0.6731, 0.9726, 0.252), (0.2903, 0.9726, 0.252), (-0.1914, 0.9726, 0.252), (0.2903, -0.4726, 0.252), (-0.6731, -0.4726, 0.252), (-0.1914, -0.4726, 0.252), (0.7119, 0.4307, 0.252), (0.7119, 0.1898, 0.252), (-0.7334, 0.4307, 0.252), (-0.7334, 0.1898, 0.252), (-0.7334, 0.9124, 0.252), (-0.7334, 0.6715, 0.252), (-0.7334, -0.05109, 0.252), (-0.7334, -0.292, 0.252), (0.7119, 0.00913, 0.252), (0.5572, 0.01335, 0.2764), (0.5572, -0.176, 0.2764), (0.5572, 0.7706, 0.2764), (0.5572, 0.5813, 0.2764), (0.1312, 0.818, 0.2764), (-0.2474, 0.818, 0.2764), (0.5099, 0.818, 0.2764), (0.1312, -0.318, 0.2764), (0.5099, -0.318, 0.2764), (-0.2474, -0.318, 0.2764), (-0.4367, 0.818, 0.2764), (0.3206, 0.818, 0.2764), (-0.05808, 0.818, 0.2764), (0.3206, -0.318, 0.2764), (-0.4367, -0.318, 0.2764), (-0.05808, -0.318, 0.2764), (0.5572, 0.2973, 0.2764), (0.5572, 0.108, 0.2764), (-0.5787, 0.2973, 0.2764), (-0.5787, 0.108, 0.2764), (-0.5787, 0.676, 0.2764), (-0.5787, 0.4866, 0.2764), (-0.5787, -0.08131, 0.2764), (-0.5787, -0.2706, 0.2764), (0.5572, 0.4866, 0.2764), (0.5572, -0.2706, 0.2764), (-0.3894, 0.818, 0.2764), (0.3679, 0.818, 0.2764), (-0.01075, -0.318, 0.2764), (0.3679, -0.318, 0.2764), (-0.3894, -0.318, 0.2764), (-0.5787, 0.818, 0.2764), (0.1786, 0.818, 0.2764), (-0.5787, 0.06068, 0.2764), (-0.2001, 0.818, 0.2764), (0.5572, 0.818, 0.2764), (0.1786, -0.318, 0.2764), (0.5572, -0.318, 0.2764), (-0.5787, -0.318, 0.2764), (-0.2001, -0.318, 0.2764), (-0.5787, 0.4393, 0.2764), (0.5572, 0.4393, 0.2764), (0.5572, 0.25, 0.2764), (-0.5787, 0.25, 0.2764), (-0.5787, 0.6286, 0.2764), (-0.5787, -0.1286, 0.2764), (0.5572, -0.1286, 0.2764), (0.5572, 0.6286, 0.2764), (0.0839, 0.818, 0.2764), (-0.2947, 0.818, 0.2764), (-0.01075, 0.818, 0.2764), (0.5572, -0.08131, 0.2764), (0.4625, 0.818, 0.2764), (0.0839, -0.318, 0.2764), (0.4625, -0.318, 0.2764), (-0.2947, -0.318, 0.2764), (-0.484, 0.818, 0.2764), (0.2732, 0.818, 0.2764), (-0.1054, 0.818, 0.2764), (0.2732, -0.318, 0.2764), (-0.484, -0.318, 0.2764), (-0.1054, -0.318, 0.2764), (0.5572, 0.3447, 0.2764), (0.5572, 0.1553, 0.2764), (-0.5787, 0.3447, 0.2764), (-0.5787, 0.1553, 0.2764), (-0.5787, 0.7233, 0.2764), (-0.5787, 0.534, 0.2764), (0.5572, 0.676, 0.2764), (-0.5787, -0.03398, 0.2764), (-0.5787, -0.2233, 0.2764), (0.5572, -0.03398, 0.2764), (0.5572, -0.2233, 0.2764), (0.5572, 0.7233, 0.2764), (0.5572, 0.534, 0.2764), (0.03657, 0.818, 0.2764), (-0.3421, 0.818, 0.2764), (0.4152, 0.818, 0.2764), (0.03657, -0.318, 0.2764), (0.4152, -0.318, 0.2764), (-0.3421, -0.318, 0.2764), (-0.5314, 0.818, 0.2764), (0.2259, 0.818, 0.2764), (-0.1527, 0.818, 0.2764), (0.2259, -0.318, 0.2764), (-0.5314, -0.318, 0.2764), (-0.1527, -0.318, 0.2764), (0.5572, 0.392, 0.2764), (0.5572, 0.2027, 0.2764), (-0.5787, 0.392, 0.2764), (-0.5787, 0.2027, 0.2764), (-0.5787, 0.7706, 0.2764), (-0.5787, 0.5813, 0.2764), (-0.5787, 0.01335, 0.2764), (-0.5787, -0.176, 0.2764), (0.5572, 0.06068, 0.2764), (0.4308, 0.066, 0.3008), (0.4308, -0.08119, 0.3008), (0.4308, 0.6548, 0.3008), (0.4308, 0.5076, 0.3008), (0.09964, 0.6916, 0.3008), (-0.1948, 0.6916, 0.3008), (0.394, 0.6916, 0.3008), (0.09964, -0.1916, 0.3008), (0.394, -0.1916, 0.3008), (-0.1948, -0.1916, 0.3008), (-0.3419, 0.6916, 0.3008), (0.2468, 0.6916, 0.3008), (-0.04755, 0.6916, 0.3008), (0.2468, -0.1916, 0.3008), (-0.3419, -0.1916, 0.3008), (-0.04755, -0.1916, 0.3008), (0.4308, 0.2868, 0.3008), (0.4308, 0.1396, 0.3008), (-0.4523, 0.2868, 0.3008), (-0.4523, 0.1396, 0.3008), (-0.4523, 0.5812, 0.3008), (-0.4523, 0.434, 0.3008), (-0.4523, -0.007594, 0.3008), (-0.4523, -0.1548, 0.3008), (0.4308, 0.434, 0.3008), (0.4308, -0.1548, 0.3008), (-0.3051, 0.6916, 0.3008), (0.2836, 0.6916, 0.3008), (-0.01075, -0.1916, 0.3008), (0.2836, -0.1916, 0.3008), (-0.3051, -0.1916, 0.3008), (-0.4523, 0.6916, 0.3008), (0.1364, 0.6916, 0.3008), (-0.4523, 0.1028, 0.3008), (-0.158, 0.6916, 0.3008), (0.4308, 0.6916, 0.3008), (0.1364, -0.1916, 0.3008), (0.4308, -0.1916, 0.3008), (-0.4523, -0.1916, 0.3008), (-0.158, -0.1916, 0.3008), (-0.4523, 0.3972, 0.3008), (0.4308, 0.3972, 0.3008), (0.4308, 0.25, 0.3008), (-0.4523, 0.25, 0.3008), (-0.4523, 0.5444, 0.3008), (-0.4523, -0.04439, 0.3008), (0.4308, -0.04439, 0.3008), (0.4308, 0.5444, 0.3008), (0.06284, 0.6916, 0.3008), (-0.2315, 0.6916, 0.3008), (-0.01075, 0.6916, 0.3008), (0.4308, -0.007594, 0.3008), (0.3572, 0.6916, 0.3008), (0.06284, -0.1916, 0.3008), (0.3572, -0.1916, 0.3008), (-0.2315, -0.1916, 0.3008), (-0.3787, 0.6916, 0.3008), (0.21, 0.6916, 0.3008), (-0.08435, 0.6916, 0.3008), (0.21, -0.1916, 0.3008), (-0.3787, -0.1916, 0.3008), (-0.08435, -0.1916, 0.3008), (0.4308, 0.3236, 0.3008), (0.4308, 0.1764, 0.3008), (-0.4523, 0.3236, 0.3008), (-0.4523, 0.1764, 0.3008), (-0.4523, 0.618, 0.3008), (-0.4523, 0.4708, 0.3008), (0.4308, 0.5812, 0.3008), (-0.4523, 0.02921, 0.3008), (-0.4523, -0.118, 0.3008), (0.4308, 0.02921, 0.3008), (0.4308, -0.118, 0.3008), (0.4308, 0.618, 0.3008), (0.4308, 0.4708, 0.3008), (0.02604, 0.6916, 0.3008), (-0.2683, 0.6916, 0.3008), (0.3204, 0.6916, 0.3008), (0.02604, -0.1916, 0.3008), (0.3204, -0.1916, 0.3008), (-0.2683, -0.1916, 0.3008), (-0.4155, 0.6916, 0.3008), (0.1732, 0.6916, 0.3008), (-0.1212, 0.6916, 0.3008), (0.1732, -0.1916, 0.3008), (-0.4155, -0.1916, 0.3008), (-0.1212, -0.1916, 0.3008), (0.4308, 0.3604, 0.3008), (0.4308, 0.2132, 0.3008), (-0.4523, 0.3604, 0.3008), (-0.4523, 0.2132, 0.3008), (-0.4523, 0.6548, 0.3008), (-0.4523, 0.5076, 0.3008), (-0.4523, 0.066, 0.3008), (-0.4523, -0.08119, 0.3008), (0.4308, 0.1028, 0.3008), (0.2512, 0.1409, 0.3255), (0.2512, 0.05354, 0.3255), (0.2512, 0.4901, 0.3255), (0.2512, 0.4028, 0.3255), (0.05473, 0.512, 0.3255), (-0.1199, 0.512, 0.3255), (0.2294, 0.512, 0.3255), (0.05473, -0.01195, 0.3255), (0.2294, -0.01195, 0.3255), (-0.1199, -0.01195, 0.3255), (-0.2072, 0.512, 0.3255), (0.1421, 0.512, 0.3255), (-0.03258, 0.512, 0.3255), (0.1421, -0.01195, 0.3255), (-0.2072, -0.01195, 0.3255), (-0.03258, -0.01195, 0.3255), (0.2512, 0.2718, 0.3255), (0.2512, 0.1845, 0.3255), (-0.2727, 0.2718, 0.3255), (-0.2727, 0.1845, 0.3255), (-0.2727, 0.4465, 0.3255), (-0.2727, 0.3591, 0.3255), (-0.2727, 0.09719, 0.3255), (-0.2727, 0.009877, 0.3255), (0.2512, 0.3591, 0.3255), (0.2512, 0.009877, 0.3255), (-0.1854, 0.512, 0.3255), (0.1639, 0.512, 0.3255), (-0.01075, -0.01195, 0.3255), (0.1639, -0.01195, 0.3255), (-0.1854, -0.01195, 0.3255), (-0.2727, 0.512, 0.3255), (0.07656, 0.512, 0.3255), (-0.2727, 0.1627, 0.3255), (-0.09807, 0.512, 0.3255), (0.2512, 0.512, 0.3255), (0.07656, -0.01195, 0.3255), (0.2512, -0.01195, 0.3255), (-0.2727, -0.01195, 0.3255), (-0.09807, -0.01195, 0.3255), (-0.2727, 0.3373, 0.3255), (0.2512, 0.3373, 0.3255), (0.2512, 0.25, 0.3255), (-0.2727, 0.25, 0.3255), (-0.2727, 0.4246, 0.3255), (-0.2727, 0.07537, 0.3255), (0.2512, 0.07537, 0.3255), (0.2512, 0.4246, 0.3255), (0.0329, 0.512, 0.3255), (-0.1417, 0.512, 0.3255), (-0.01075, 0.512, 0.3255), (0.2512, 0.09719, 0.3255), (0.2075, 0.512, 0.3255), (0.0329, -0.01195, 0.3255), (0.2075, -0.01195, 0.3255), (-0.1417, -0.01195, 0.3255), (-0.229, 0.512, 0.3255), (0.1202, 0.512, 0.3255), (-0.05441, 0.512, 0.3255), (0.1202, -0.01195, 0.3255), (-0.229, -0.01195, 0.3255), (-0.05441, -0.01195, 0.3255), (0.2512, 0.2937, 0.3255), (0.2512, 0.2063, 0.3255), (-0.2727, 0.2937, 0.3255), (-0.2727, 0.2063, 0.3255), (-0.2727, 0.4683, 0.3255), (-0.2727, 0.381, 0.3255), (0.2512, 0.4465, 0.3255), (-0.2727, 0.119, 0.3255), (-0.2727, 0.03171, 0.3255), (0.2512, 0.119, 0.3255), (0.2512, 0.03171, 0.3255), (0.2512, 0.4683, 0.3255), (0.2512, 0.381, 0.3255), (0.01107, 0.512, 0.3255), (-0.1636, 0.512, 0.3255), (0.1857, 0.512, 0.3255), (0.01107, -0.01195, 0.3255), (0.1857, -0.01195, 0.3255), (-0.1636, -0.01195, 0.3255), (-0.2509, 0.512, 0.3255), (0.09839, 0.512, 0.3255), (-0.07624, 0.512, 0.3255), (0.09839, -0.01195, 0.3255), (-0.2509, -0.01195, 0.3255), (-0.07624, -0.01195, 0.3255), (0.2512, 0.3155, 0.3255), (0.2512, 0.2282, 0.3255), (-0.2727, 0.3155, 0.3255), (-0.2727, 0.2282, 0.3255), (-0.2727, 0.4901, 0.3255), (-0.2727, 0.4028, 0.3255), (-0.2727, 0.1409, 0.3255), (-0.2727, 0.05354, 0.3255), (0.2512, 0.1627, 0.3255), (0.06422, 0.2188, 0.3393), (0.06422, 0.1938, 0.3393), (0.06422, 0.3187, 0.3393), (0.06422, 0.2937, 0.3393), (0.007989, 0.325, 0.3393), (-0.04199, 0.325, 0.3393), (0.05797, 0.325, 0.3393), (0.007989, 0.175, 0.3393), (0.05797, 0.175, 0.3393), (-0.04199, 0.175, 0.3393), (-0.06699, 0.325, 0.3393), (0.03298, 0.325, 0.3393), (-0.017, 0.325, 0.3393), (0.03298, 0.175, 0.3393), (-0.06699, 0.175, 0.3393), (-0.017, 0.175, 0.3393), (0.06422, 0.2562, 0.3393), (0.06422, 0.2313, 0.3393), (-0.08573, 0.2562, 0.3393), (-0.08573, 0.2313, 0.3393), (-0.08573, 0.3062, 0.3393), (-0.08573, 0.2812, 0.3393), (-0.08573, 0.2063, 0.3393), (-0.08573, 0.1813, 0.3393), (0.06422, 0.2812, 0.3393), (0.06422, 0.1813, 0.3393), (-0.06074, 0.325, 0.3393), (0.03923, 0.325, 0.3393), (-0.01075, 0.175, 0.3393), (0.03923, 0.175, 0.3393), (-0.06074, 0.175, 0.3393), (-0.08573, 0.325, 0.3393), (0.01424, 0.325, 0.3393), (-0.08573, 0.225, 0.3393), (-0.03575, 0.325, 0.3393), (0.06422, 0.325, 0.3393), (0.01424, 0.175, 0.3393), (0.06422, 0.175, 0.3393), (-0.08573, 0.175, 0.3393), (-0.03575, 0.175, 0.3393), (-0.08573, 0.275, 0.3393), (0.06422, 0.275, 0.3393), (0.06422, 0.25, 0.3393), (-0.08573, 0.25, 0.3393), (-0.08573, 0.3, 0.3393), (-0.08573, 0.2, 0.3393), (0.06422, 0.2, 0.3393), (0.06422, 0.3, 0.3393), (0.001741, 0.325, 0.3393), (-0.04824, 0.325, 0.3393), (-0.01075, 0.325, 0.3393), (0.06422, 0.2063, 0.3393), (0.05173, 0.325, 0.3393), (0.001741, 0.175, 0.3393), (0.05173, 0.175, 0.3393), (-0.04824, 0.175, 0.3393), (-0.07323, 0.325, 0.3393), (0.02673, 0.325, 0.3393), (-0.02325, 0.325, 0.3393), (0.02673, 0.175, 0.3393), (-0.07323, 0.175, 0.3393), (-0.02325, 0.175, 0.3393), (0.06422, 0.2625, 0.3393), (0.06422, 0.2375, 0.3393), (-0.08573, 0.2625, 0.3393), (-0.08573, 0.2375, 0.3393), (-0.08573, 0.3125, 0.3393), (-0.08573, 0.2875, 0.3393), (0.06422, 0.3062, 0.3393), (-0.08573, 0.2125, 0.3393), (-0.08573, 0.1875, 0.3393), (0.06422, 0.2125, 0.3393), (0.06422, 0.1875, 0.3393), (0.06422, 0.3125, 0.3393), (0.06422, 0.2875, 0.3393), (-0.004507, 0.325, 0.3393), (-0.05449, 0.325, 0.3393), (0.04548, 0.325, 0.3393), (-0.004507, 0.175, 0.3393), (0.04548, 0.175, 0.3393), (-0.05449, 0.175, 0.3393), (-0.07948, 0.325, 0.3393), (0.02049, 0.325, 0.3393), (-0.0295, 0.325, 0.3393), (0.02049, 0.175, 0.3393), (-0.07948, 0.175, 0.3393), (-0.0295, 0.175, 0.3393), (0.06422, 0.2687, 0.3393), (0.06422, 0.2438, 0.3393), (-0.08573, 0.2687, 0.3393), (-0.08573, 0.2438, 0.3393), (-0.08573, 0.3187, 0.3393), (-0.08573, 0.2937, 0.3393), (-0.08573, 0.2188, 0.3393), (-0.08573, 0.1938, 0.3393), (0.06422, 0.225, 0.3393)], [], [(38, 23, 119, 134), (95, 0, 96, 191), (79, 29, 125, 175), (75, 48, 144, 171), (61, 86, 182, 157), (9, 55, 151, 105), (80, 30, 126, 176), (81, 56, 152, 177), (76, 49, 145, 172), (68, 47, 143, 164), (23, 70, 166, 119), (18, 64, 160, 114), (46, 1, 97, 142), (24, 41, 137, 120), (17, 95, 191, 113), (28, 15, 111, 124), (56, 10, 106, 152), (26, 76, 172, 122), (7, 53, 149, 103), (16, 42, 138, 112), (82, 57, 153, 178), (35, 2, 98, 131), (43, 18, 114, 139), (66, 91, 187, 162), (19, 65, 161, 115), (64, 89, 185, 160), (42, 88, 184, 138), (33, 19, 115, 129), (8, 54, 150, 104), (47, 3, 99, 143), (2, 73, 169, 98), (67, 92, 188, 163), (65, 90, 186, 161), (50, 75, 171, 146), (89, 40, 136, 185), (31, 81, 177, 127), (12, 50, 146, 108), (25, 37, 133, 121), (51, 46, 142, 147), (32, 82, 178, 128), (48, 4, 100, 144), (13, 59, 155, 109), (57, 11, 107, 153), (34, 83, 179, 130), (27, 77, 173, 123), (83, 58, 154, 179), (3, 74, 170, 99), (77, 52, 148, 173), (78, 28, 124, 174), (84, 36, 132, 180), (20, 66, 162, 116), (14, 60, 156, 110), (58, 12, 108, 154), (85, 38, 134, 181), (86, 39, 135, 182), (69, 93, 189, 165), (92, 44, 140, 188), (90, 43, 139, 186), (41, 87, 183, 137), (59, 84, 180, 155), (21, 67, 163, 117), (6, 35, 131, 102), (49, 5, 101, 145), (36, 7, 103, 132), (70, 94, 190, 166), (93, 33, 129, 189), (91, 31, 127, 187), (37, 8, 104, 133), (53, 78, 174, 149), (4, 32, 128, 100), (39, 9, 105, 135), (0, 71, 167, 96), (15, 61, 157, 111), (10, 26, 122, 106), (87, 62, 158, 183), (52, 6, 102, 148), (54, 79, 175, 150), (11, 27, 123, 107), (71, 51, 147, 167), (5, 34, 130, 101), (44, 20, 116, 140), (1, 72, 168, 97), (29, 13, 109, 125), (72, 25, 121, 168), (62, 16, 112, 158), (60, 85, 181, 156), (40, 21, 117, 136), (55, 80, 176, 151), (30, 14, 110, 126), (73, 68, 164, 169), (88, 63, 159, 184), (45, 22, 118, 141), (22, 69, 165, 118), (74, 24, 120, 170), (63, 17, 113, 159), (94, 45, 141, 190), (151, 176, 272, 247), (119, 166, 262, 215), (187, 127, 223, 283), (107, 123, 219, 203), (177, 152, 248, 273), (167, 147, 243, 263), (188, 140, 236, 284), (125, 109, 205, 221), (178, 153, 249, 274), (168, 121, 217, 264), (189, 129, 225, 285), (126, 110, 206, 222), (179, 154, 250, 275), (169, 164, 260, 265), (190, 141, 237, 286), (124, 111, 207, 220), (155, 180, 276, 251), (170, 120, 216, 266), (142, 97, 193, 238), (112, 138, 234, 208), (156, 181, 277, 252), (171, 144, 240, 267), (131, 98, 194, 227), (139, 114, 210, 235), (157, 182, 278, 253), (172, 145, 241, 268), (143, 99, 195, 239), (129, 115, 211, 225), (183, 158, 254, 279), (108, 146, 242, 204), (144, 100, 196, 240), (140, 116, 212, 236), (184, 159, 255, 280), (146, 171, 267, 242), (145, 101, 197, 241), (136, 117, 213, 232), (160, 185, 281, 256), (191, 96, 192, 287), (148, 102, 198, 244), (141, 118, 214, 237), (161, 186, 282, 257), (113, 191, 287, 209), (103, 149, 245, 199), (134, 119, 215, 230), (162, 187, 283, 258), (104, 150, 246, 200), (176, 126, 222, 272), (163, 188, 284, 259), (105, 151, 247, 201), (164, 143, 239, 260), (165, 189, 285, 261), (152, 106, 202, 248), (120, 137, 233, 216), (166, 190, 286, 262), (153, 107, 203, 249), (122, 172, 268, 218), (96, 167, 263, 192), (154, 108, 204, 250), (127, 177, 273, 223), (97, 168, 264, 193), (109, 155, 251, 205), (128, 178, 274, 224), (175, 125, 221, 271), (110, 156, 252, 206), (130, 179, 275, 226), (98, 169, 265, 194), (111, 157, 253, 207), (123, 173, 269, 219), (99, 170, 266, 195), (158, 112, 208, 254), (180, 132, 228, 276), (100, 128, 224, 196), (147, 142, 238, 243), (159, 113, 209, 255), (181, 134, 230, 277), (101, 130, 226, 197), (174, 124, 220, 270), (114, 160, 256, 210), (182, 135, 231, 278), (102, 131, 227, 198), (121, 133, 229, 217), (115, 161, 257, 211), (137, 183, 279, 233), (132, 103, 199, 228), (173, 148, 244, 269), (116, 162, 258, 212), (138, 184, 280, 234), (133, 104, 200, 229), (149, 174, 270, 245), (117, 163, 259, 213), (185, 136, 232, 281), (135, 105, 201, 231), (150, 175, 271, 246), (118, 165, 261, 214), (186, 139, 235, 282), (106, 122, 218, 202), (206, 252, 348, 302), (226, 275, 371, 322), (194, 265, 361, 290), (207, 253, 349, 303), (219, 269, 365, 315), (195, 266, 362, 291), (254, 208, 304, 350), (276, 228, 324, 372), (196, 224, 320, 292), (243, 238, 334, 339), (255, 209, 305, 351), (277, 230, 326, 373), (197, 226, 322, 293), (270, 220, 316, 366), (210, 256, 352, 306), (278, 231, 327, 374), (198, 227, 323, 294), (217, 229, 325, 313), (211, 257, 353, 307), (233, 279, 375, 329), (228, 199, 295, 324), (269, 244, 340, 365), (212, 258, 354, 308), (234, 280, 376, 330), (229, 200, 296, 325), (245, 270, 366, 341), (213, 259, 355, 309), (281, 232, 328, 377), (231, 201, 297, 327), (246, 271, 367, 342), (214, 261, 357, 310), (282, 235, 331, 378), (202, 218, 314, 298), (247, 272, 368, 343), (215, 262, 358, 311), (283, 223, 319, 379), (203, 219, 315, 299), (273, 248, 344, 369), (263, 243, 339, 359), (284, 236, 332, 380), (221, 205, 301, 317), (274, 249, 345, 370), (264, 217, 313, 360), (285, 225, 321, 381), (222, 206, 302, 318), (275, 250, 346, 371), (265, 260, 356, 361), (286, 237, 333, 382), (220, 207, 303, 316), (251, 276, 372, 347), (266, 216, 312, 362), (238, 193, 289, 334), (208, 234, 330, 304), (252, 277, 373, 348), (267, 240, 336, 363), (227, 194, 290, 323), (235, 210, 306, 331), (253, 278, 374, 349), (268, 241, 337, 364), (239, 195, 291, 335), (225, 211, 307, 321), (279, 254, 350, 375), (204, 242, 338, 300), (240, 196, 292, 336), (236, 212, 308, 332), (280, 255, 351, 376), (242, 267, 363, 338), (241, 197, 293, 337), (232, 213, 309, 328), (256, 281, 377, 352), (287, 192, 288, 383), (244, 198, 294, 340), (237, 214, 310, 333), (257, 282, 378, 353), (209, 287, 383, 305), (199, 245, 341, 295), (230, 215, 311, 326), (258, 283, 379, 354), (200, 246, 342, 296), (272, 222, 318, 368), (259, 284, 380, 355), (201, 247, 343, 297), (260, 239, 335, 356), (261, 285, 381, 357), (248, 202, 298, 344), (216, 233, 329, 312), (262, 286, 382, 358), (249, 203, 299, 345), (218, 268, 364, 314), (192, 263, 359, 288), (250, 204, 300, 346), (223, 273, 369, 319), (193, 264, 360, 289), (205, 251, 347, 301), (224, 274, 370, 320), (271, 221, 317, 367), (352, 377, 473, 448), (383, 288, 384, 479), (340, 294, 390, 436), (333, 310, 406, 429), (353, 378, 474, 449), (305, 383, 479, 401), (295, 341, 437, 391), (326, 311, 407, 422), (354, 379, 475, 450), (296, 342, 438, 392), (368, 318, 414, 464), (355, 380, 476, 451), (297, 343, 439, 393), (356, 335, 431, 452), (357, 381, 477, 453), (344, 298, 394, 440), (312, 329, 425, 408), (358, 382, 478, 454), (345, 299, 395, 441), (314, 364, 460, 410), (288, 359, 455, 384), (346, 300, 396, 442), (319, 369, 465, 415), (289, 360, 456, 385), (301, 347, 443, 397), (320, 370, 466, 416), (367, 317, 413, 463), (302, 348, 444, 398), (322, 371, 467, 418), (290, 361, 457, 386), (303, 349, 445, 399), (315, 365, 461, 411), (291, 362, 458, 387), (350, 304, 400, 446), (372, 324, 420, 468), (292, 320, 416, 388), (339, 334, 430, 435), (351, 305, 401, 447), (373, 326, 422, 469), (293, 322, 418, 389), (366, 316, 412, 462), (306, 352, 448, 402), (374, 327, 423, 470), (294, 323, 419, 390), (313, 325, 421, 409), (307, 353, 449, 403), (329, 375, 471, 425), (324, 295, 391, 420), (365, 340, 436, 461), (308, 354, 450, 404), (330, 376, 472, 426), (325, 296, 392, 421), (341, 366, 462, 437), (309, 355, 451, 405), (377, 328, 424, 473), (327, 297, 393, 423), (342, 367, 463, 438), (310, 357, 453, 406), (378, 331, 427, 474), (298, 314, 410, 394), (343, 368, 464, 439), (311, 358, 454, 407), (379, 319, 415, 475), (299, 315, 411, 395), (369, 344, 440, 465), (359, 339, 435, 455), (380, 332, 428, 476), (317, 301, 397, 413), (370, 345, 441, 466), (360, 313, 409, 456), (381, 321, 417, 477), (318, 302, 398, 414), (371, 346, 442, 467), (361, 356, 452, 457), (382, 333, 429, 478), (316, 303, 399, 412), (347, 372, 468, 443), (362, 312, 408, 458), (334, 289, 385, 430), (304, 330, 426, 400), (348, 373, 469, 444), (363, 336, 432, 459), (323, 290, 386, 419), (331, 306, 402, 427), (349, 374, 470, 445), (364, 337, 433, 460), (335, 291, 387, 431), (321, 307, 403, 417), (375, 350, 446, 471), (300, 338, 434, 396), (336, 292, 388, 432), (332, 308, 404, 428), (376, 351, 447, 472), (338, 363, 459, 434), (337, 293, 389, 433), (328, 309, 405, 424), (407, 454, 550, 503), (475, 415, 511, 571), (395, 411, 507, 491), (465, 440, 536, 561), (455, 435, 531, 551), (476, 428, 524, 572), (413, 397, 493, 509), (466, 441, 537, 562), (456, 409, 505, 552), (477, 417, 513, 573), (414, 398, 494, 510), (467, 442, 538, 563), (457, 452, 548, 553), (478, 429, 525, 574), (412, 399, 495, 508), (443, 468, 564, 539), (458, 408, 504, 554), (430, 385, 481, 526), (400, 426, 522, 496), (444, 469, 565, 540), (459, 432, 528, 555), (419, 386, 482, 515), (427, 402, 498, 523), (445, 470, 566, 541), (460, 433, 529, 556), (431, 387, 483, 527), (417, 403, 499, 513), (471, 446, 542, 567), (396, 434, 530, 492), (432, 388, 484, 528), (428, 404, 500, 524), (472, 447, 543, 568), (434, 459, 555, 530), (433, 389, 485, 529), (424, 405, 501, 520), (448, 473, 569, 544), (479, 384, 480, 575), (436, 390, 486, 532), (429, 406, 502, 525), (449, 474, 570, 545), (401, 479, 575, 497), (391, 437, 533, 487), (422, 407, 503, 518), (450, 475, 571, 546), (392, 438, 534, 488), (464, 414, 510, 560), (451, 476, 572, 547), (393, 439, 535, 489), (452, 431, 527, 548), (453, 477, 573, 549), (440, 394, 490, 536), (408, 425, 521, 504), (454, 478, 574, 550), (441, 395, 491, 537), (410, 460, 556, 506), (384, 455, 551, 480), (442, 396, 492, 538), (415, 465, 561, 511), (385, 456, 552, 481), (397, 443, 539, 493), (416, 466, 562, 512), (463, 413, 509, 559), (398, 444, 540, 494), (418, 467, 563, 514), (386, 457, 553, 482), (399, 445, 541, 495), (411, 461, 557, 507), (387, 458, 554, 483), (446, 400, 496, 542), (468, 420, 516, 564), (388, 416, 512, 484), (435, 430, 526, 531), (447, 401, 497, 543), (469, 422, 518, 565), (389, 418, 514, 485), (462, 412, 508, 558), (402, 448, 544, 498), (470, 423, 519, 566), (390, 419, 515, 486), (409, 421, 517, 505), (403, 449, 545, 499), (425, 471, 567, 521), (420, 391, 487, 516), (461, 436, 532, 557), (404, 450, 546, 500), (426, 472, 568, 522), (421, 392, 488, 517), (437, 462, 558, 533), (405, 451, 547, 501), (473, 424, 520, 569), (423, 393, 489, 519), (438, 463, 559, 534), (406, 453, 549, 502), (474, 427, 523, 570), (394, 410, 506, 490), (439, 464, 560, 535)])
me_plane_041.use_remesh_preserve_volume = False
me_plane_041.use_remesh_preserve_attributes = False
me_plane_041.use_mirror_vertex_groups = False
me_plane_041.update()
me_plane_047 = bpy.data.meshes.new('Plane.047')
me_plane_047.from_pydata([(-0.7608, 0.5001, 0.1199), (-0.7608, 0.8125, 0.24), (-0.7608, 0.5001, 0.24), (-0.7608, 0.8125, 0.1199)], [], [(0, 3, 1, 2)])
me_plane_047.use_remesh_preserve_volume = False
me_plane_047.use_remesh_preserve_attributes = False
me_plane_047.use_mirror_vertex_groups = False
me_plane_047.update()
me_plane_046 = bpy.data.meshes.new('Plane.046')
me_plane_046.from_pydata([(-0.7608, 1.0, 0.0001439), (-0.7608, 1.0, 0.24), (-0.7608, 0.8125, 0.0001439), (-0.7608, 0.8125, 0.24)], [], [(2, 0, 1, 3)])
me_plane_046.use_remesh_preserve_volume = False
me_plane_046.use_remesh_preserve_attributes = False
me_plane_046.use_mirror_vertex_groups = False
me_plane_046.update()
me_plane_052 = bpy.data.meshes.new('Plane.052')
me_plane_052.from_pydata([(0.7392, 1.0, 0.0), (0.7392, 0.06262, 0.24), (0.7392, 0.06262, 0.0), (0.7392, 1.0, 0.24)], [], [(0, 2, 1, 3)])
me_plane_052.use_remesh_preserve_volume = False
me_plane_052.use_remesh_preserve_attributes = False
me_plane_052.use_mirror_vertex_groups = False
me_plane_052.update()
me_plane_051 = bpy.data.meshes.new('Plane.051')
me_plane_051.from_pydata([(0.7392, -0.5, 0.0), (0.7392, -0.06244, 0.24), (0.7392, -0.06244, 0.0), (0.7392, -0.5, 0.24)], [], [(2, 0, 3, 1)])
me_plane_051.use_remesh_preserve_volume = False
me_plane_051.use_remesh_preserve_attributes = False
me_plane_051.use_mirror_vertex_groups = False
me_plane_051.update()
me_plane_050 = bpy.data.meshes.new('Plane.050')
me_plane_050.from_pydata([(0.7392, -0.0625, 0.24), (0.7392, -0.0625, 0.12), (0.7392, 0.06265, 0.24), (0.7392, 0.06265, 0.12)], [], [(1, 0, 2, 3)])
me_plane_050.use_remesh_preserve_volume = False
me_plane_050.use_remesh_preserve_attributes = False
me_plane_050.use_mirror_vertex_groups = False
me_plane_050.update()
me_plane_049 = bpy.data.meshes.new('Plane.049')
me_plane_049.from_pydata([(-0.7608, -0.5, 0.0), (0.739, -0.5, 0.0), (0.739, -0.5, 0.2399), (-0.7608, -0.5, 0.2399)], [], [(1, 0, 3, 2)])
me_plane_049.use_remesh_preserve_volume = False
me_plane_049.use_remesh_preserve_attributes = False
me_plane_049.use_mirror_vertex_groups = False
me_plane_049.update()
me_plane_048 = bpy.data.meshes.new('Plane.048')
me_plane_048.from_pydata([(-0.7608, -0.5, 0.0), (-0.7608, 0.5001, 0.24), (-0.7608, 0.5001, 0.0), (-0.7608, -0.5, 0.24)], [], [(0, 2, 1, 3)])
me_plane_048.use_remesh_preserve_volume = False
me_plane_048.use_remesh_preserve_attributes = False
me_plane_048.use_mirror_vertex_groups = False
me_plane_048.update()
me_plane_045 = bpy.data.meshes.new('Plane.045')
me_plane_045.from_pydata([(-0.7608, 1.0, 0.0), (-0.07397, 1.0, 0.0), (-0.07397, 1.0, 0.24), (-0.7608, 1.0, 0.24)], [], [(0, 1, 2, 3)])
me_plane_045.use_remesh_preserve_volume = False
me_plane_045.use_remesh_preserve_attributes = False
me_plane_045.use_mirror_vertex_groups = False
me_plane_045.update()
me_plane_044 = bpy.data.meshes.new('Plane.044')
me_plane_044.from_pydata([(-0.07404, 1.0, 0.1199), (-0.07404, 1.0, 0.24), (0.05175, 1.0, 0.24), (0.05175, 1.0, 0.1199)], [], [(3, 2, 1, 0)])
me_plane_044.use_remesh_preserve_volume = False
me_plane_044.use_remesh_preserve_attributes = False
me_plane_044.use_mirror_vertex_groups = False
me_plane_044.update()
me_plane_043 = bpy.data.meshes.new('Plane.043')
me_plane_043.from_pydata([(0.7392, 1.0, 0.0), (0.05104, 1.0, 0.2398), (0.05104, 1.0, 0.0), (0.7392, 1.0, 0.2398)], [], [(2, 0, 3, 1)])
me_plane_043.use_remesh_preserve_volume = False
me_plane_043.use_remesh_preserve_attributes = False
me_plane_043.use_mirror_vertex_groups = False
me_plane_043.update()
me_plane_055 = bpy.data.meshes.new('Plane.055')
me_plane_055.from_pydata([(0.7392, -0.06212, 0.0), (0.7392, 0.0625, 0.0), (1.34, -0.06212, 0.0), (1.34, 0.0625, 0.0)], [], [(1, 0, 2, 3)])
me_plane_055.use_remesh_preserve_volume = False
me_plane_055.use_remesh_preserve_attributes = False
me_plane_055.use_mirror_vertex_groups = False
me_plane_055.update()
me_plane_053 = bpy.data.meshes.new('Plane.053')
me_plane_053.from_pydata([(0.739, -0.0625, 3.167e-05), (0.739, -0.0625, 0.12), (1.34, -0.0625, 3.167e-05), (1.34, -0.0625, 0.12)], [], [(0, 1, 3, 2)])
me_plane_053.use_remesh_preserve_volume = False
me_plane_053.use_remesh_preserve_attributes = False
me_plane_053.use_mirror_vertex_groups = False
me_plane_053.update()
me_plane_036 = bpy.data.meshes.new('Plane.036')
me_plane_036.from_pydata([(-0.25, 0.25, 0.0), (-0.25, 0.375, 0.0), (-0.25, 0.125, 0.0), (-0.125, 0.25, 0.0), (-0.125, 0.125, 0.0), (-0.125, 0.375, 0.0), (-0.25, 0.4375, 0.0), (-0.25, 0.1875, 0.0), (-0.1875, 0.25, 0.0), (-0.25, 0.3125, 0.0), (-0.25, 0.0625, 0.0), (-0.3125, 0.25, 0.0), (-0.0625, 0.25, 0.0), (-0.125, 0.1875, 0.0), (-0.125, 0.0625, 0.0), (-0.1875, 0.125, 0.0), (-0.0625, 0.125, 0.0), (-0.3125, 0.125, 0.0), (-0.3125, 0.375, 0.0), (-0.125, 0.4375, 0.0), (-0.125, 0.3125, 0.0), (-0.1875, 0.375, 0.0), (-0.0625, 0.375, 0.0), (-0.0625, 0.3125, 0.0), (-0.1875, 0.3125, 0.0), (-0.1875, 0.4375, 0.0), (-0.3125, 0.3125, 0.0), (-0.3125, 0.0625, 0.0), (-0.0625, 0.0625, 0.0), (-0.1875, 0.0625, 0.0), (-0.1875, 0.1875, 0.0), (-0.0625, 0.1875, 0.0), (-0.3125, 0.1875, 0.0), (-0.3125, 0.4375, 0.0), (-0.0625, 0.4375, 0.0)], [], [(32, 7, 0, 11), (30, 13, 3, 8), (29, 14, 4, 15), (27, 10, 2, 17), (26, 9, 1, 18), (24, 20, 5, 21), (20, 23, 22, 5), (3, 12, 23, 20), (9, 24, 21, 1), (0, 8, 24, 9), (8, 3, 20, 24), (1, 21, 25, 6), (21, 5, 19, 25), (11, 0, 9, 26), (14, 28, 16, 4), (10, 29, 15, 2), (7, 30, 8, 0), (2, 15, 30, 7), (15, 4, 13, 30), (13, 31, 12, 3), (4, 16, 31, 13), (17, 2, 7, 32), (18, 1, 6, 33), (5, 22, 34, 19)])
me_plane_036.use_remesh_preserve_volume = False
me_plane_036.use_remesh_preserve_attributes = False
me_plane_036.use_mirror_vertex_groups = False
me_plane_036.update()
me_plane_037 = bpy.data.meshes.new('Plane.037')
me_plane_037.from_pydata([(-0.3125, 0.25, 0.0), (-0.3125, 0.125, 0.0), (-0.3125, 0.375, 0.0), (-0.3125, 0.3125, 0.0), (-0.3125, 0.0625, 0.0), (-0.3125, 0.1875, 0.0), (-0.3125, 0.4375, 0.0), (-0.3125, 0.25, 0.06), (-0.3125, 0.125, 0.06), (-0.3125, 0.375, 0.06), (-0.3125, 0.3125, 0.06), (-0.3125, 0.0625, 0.06), (-0.3125, 0.1875, 0.06), (-0.3125, 0.4375, 0.06), (-0.3125, 0.25, 0.12), (-0.3125, 0.125, 0.12), (-0.3125, 0.375, 0.12), (-0.3125, 0.3125, 0.12), (-0.3125, 0.0625, 0.12), (-0.3125, 0.1875, 0.12), (-0.3125, 0.4375, 0.12)], [], [(0, 3, 10, 7), (5, 0, 7, 12), (4, 1, 8, 11), (1, 5, 12, 8), (2, 6, 13, 9), (3, 2, 9, 10), (12, 7, 14, 19), (8, 12, 19, 15), (9, 13, 20, 16), (10, 9, 16, 17), (7, 10, 17, 14), (11, 8, 15, 18)])
me_plane_037.use_remesh_preserve_volume = False
me_plane_037.use_remesh_preserve_attributes = False
me_plane_037.use_mirror_vertex_groups = False
me_plane_037.update()
me_plane_038 = bpy.data.meshes.new('Plane.038')
me_plane_038.from_pydata([(-0.25, 0.0625, 0.0), (-0.125, 0.0625, 0.0), (-0.3125, 0.0625, 0.0), (-0.0625, 0.0625, 0.0), (-0.1875, 0.0625, 0.0), (-0.25, 0.0625, 0.06), (-0.125, 0.0625, 0.06), (-0.3125, 0.0625, 0.06), (-0.0625, 0.0625, 0.06), (-0.1875, 0.0625, 0.06), (-0.25, 0.0625, 0.12), (-0.125, 0.0625, 0.12), (-0.3125, 0.0625, 0.12), (-0.0625, 0.0625, 0.12), (-0.1875, 0.0625, 0.12)], [], [(1, 4, 9, 6), (0, 2, 7, 5), (3, 1, 6, 8), (4, 0, 5, 9), (5, 7, 12, 10), (8, 6, 11, 13), (9, 5, 10, 14), (6, 9, 14, 11)])
me_plane_038.use_remesh_preserve_volume = False
me_plane_038.use_remesh_preserve_attributes = False
me_plane_038.use_mirror_vertex_groups = False
me_plane_038.update()
me_plane_040 = bpy.data.meshes.new('Plane.040')
me_plane_040.from_pydata([(-0.25, 0.4375, 0.0), (-0.125, 0.4375, 0.0), (-0.1875, 0.4375, 0.0), (-0.3125, 0.4375, 0.0), (-0.0625, 0.4375, 0.0), (-0.25, 0.4375, 0.06), (-0.125, 0.4375, 0.06), (-0.1875, 0.4375, 0.06), (-0.3125, 0.4375, 0.06), (-0.0625, 0.4375, 0.06), (-0.25, 0.4375, 0.12), (-0.125, 0.4375, 0.12), (-0.1875, 0.4375, 0.12), (-0.3125, 0.4375, 0.12), (-0.0625, 0.4375, 0.12)], [], [(1, 4, 9, 6), (0, 2, 7, 5), (3, 0, 5, 8), (2, 1, 6, 7), (5, 7, 12, 10), (8, 5, 10, 13), (7, 6, 11, 12), (6, 9, 14, 11)])
me_plane_040.use_remesh_preserve_volume = False
me_plane_040.use_remesh_preserve_attributes = False
me_plane_040.use_mirror_vertex_groups = False
me_plane_040.update()
me_plane_115 = bpy.data.meshes.new('Plane.115')
me_plane_115.from_pydata([(-0.0625, 0.7514, 0.0), (-0.0625, 0.2493, 0.0), (-0.0625, 0.7514, 0.12), (-0.0625, 0.2493, 0.12)], [], [(1, 3, 2, 0)])
me_plane_115.use_remesh_preserve_volume = False
me_plane_115.use_remesh_preserve_attributes = False
me_plane_115.use_mirror_vertex_groups = False
me_plane_115.update()
me_plane_111 = bpy.data.meshes.new('Plane.111')
me_plane_111.from_pydata([(-0.0625, 0.7514, 0.0), (-0.0625, 0.2493, 0.0), (-0.0625, 0.7514, 0.12), (-0.0625, 0.2493, 0.12)], [], [(1, 0, 2, 3)])
me_plane_111.use_remesh_preserve_volume = False
me_plane_111.use_remesh_preserve_attributes = False
me_plane_111.use_mirror_vertex_groups = False
me_plane_111.update()
me_plane_110 = bpy.data.meshes.new('Plane.110')
me_plane_110.from_pydata([(-0.06226, 1.0, 0.0), (-0.3125, 1.0, 0.0), (-0.06226, 1.0, 0.1197), (-0.3125, 1.0, 0.1197)], [], [(1, 0, 2, 3)])
me_plane_110.use_remesh_preserve_volume = False
me_plane_110.use_remesh_preserve_attributes = False
me_plane_110.use_mirror_vertex_groups = False
me_plane_110.update()
me_plane_109 = bpy.data.meshes.new('Plane.109')
me_plane_109.from_pydata([(-0.3125, 1.114, 0.0), (-0.3125, 0.7499, 0.0), (-0.3125, 1.114, 0.1197), (-0.3125, 0.7499, 0.1197)], [], [(1, 0, 2, 3)])
me_plane_109.use_remesh_preserve_volume = False
me_plane_109.use_remesh_preserve_attributes = False
me_plane_109.use_mirror_vertex_groups = False
me_plane_109.update()
me_plane_108 = bpy.data.meshes.new('Plane.108')
me_plane_108.from_pydata([(-0.06226, 0.7499, 0.0), (-0.3125, 0.7499, 0.0), (-0.06226, 0.7499, 0.1197), (-0.3125, 0.7499, 0.1197)], [], [(0, 1, 3, 2)])
me_plane_108.use_remesh_preserve_volume = False
me_plane_108.use_remesh_preserve_attributes = False
me_plane_108.use_mirror_vertex_groups = False
me_plane_108.update()
me_plane_107 = bpy.data.meshes.new('Plane.107')
me_plane_107.from_pydata([(0.06252, 0.9375, 0.0), (0.3125, 0.9375, 0.0), (0.06252, 0.9375, 0.1198), (0.3125, 0.9375, 0.1198)], [], [(0, 1, 3, 2)])
me_plane_107.use_remesh_preserve_volume = False
me_plane_107.use_remesh_preserve_attributes = False
me_plane_107.use_mirror_vertex_groups = False
me_plane_107.update()
me_plane_106 = bpy.data.meshes.new('Plane.106')
me_plane_106.from_pydata([(0.3125, 0.6874, 0.0), (0.3125, 0.8742, 0.0), (0.3125, 0.6874, 0.1198), (0.3125, 0.8742, 0.1198)], [], [(1, 0, 2, 3)])
me_plane_106.use_remesh_preserve_volume = False
me_plane_106.use_remesh_preserve_attributes = False
me_plane_106.use_mirror_vertex_groups = False
me_plane_106.update()
me_plane_105 = bpy.data.meshes.new('Plane.105')
me_plane_105.from_pydata([(0.06252, 0.6874, 0.0), (0.3125, 0.6874, 0.0), (0.06252, 0.6874, 0.1198), (0.3125, 0.6874, 0.1198)], [], [(1, 0, 2, 3)])
me_plane_105.use_remesh_preserve_volume = False
me_plane_105.use_remesh_preserve_attributes = False
me_plane_105.use_mirror_vertex_groups = False
me_plane_105.update()
me_plane_092 = bpy.data.meshes.new('Plane.092')
me_plane_092.from_pydata([(0.06252, 0.6874, 0.0), (0.3125, 0.6874, 0.0), (0.06252, 0.6874, 0.1198), (0.3125, 0.6874, 0.1198)], [], [(1, 0, 2, 3)])
me_plane_092.use_remesh_preserve_volume = False
me_plane_092.use_remesh_preserve_attributes = False
me_plane_092.use_mirror_vertex_groups = False
me_plane_092.update()
me_plane_091 = bpy.data.meshes.new('Plane.091')
me_plane_091.from_pydata([(0.3125, 0.6874, 0.0), (0.3125, 0.9375, 0.0), (0.3125, 0.6874, 0.1198), (0.3125, 0.9375, 0.1198)], [], [(1, 0, 2, 3)])
me_plane_091.use_remesh_preserve_volume = False
me_plane_091.use_remesh_preserve_attributes = False
me_plane_091.use_mirror_vertex_groups = False
me_plane_091.update()
me_plane_090 = bpy.data.meshes.new('Plane.090')
me_plane_090.from_pydata([(0.06252, 0.9375, 0.0), (0.3125, 0.9375, 0.0), (0.06252, 0.9375, 0.1198), (0.3125, 0.9375, 0.1198)], [], [(0, 1, 3, 2)])
me_plane_090.use_remesh_preserve_volume = False
me_plane_090.use_remesh_preserve_attributes = False
me_plane_090.use_mirror_vertex_groups = False
me_plane_090.update()
me_plane_089 = bpy.data.meshes.new('Plane.089')
me_plane_089.from_pydata([(0.06252, 0.9375, 0.0), (0.3125, 0.9375, 0.0), (0.06252, 0.9375, 0.1198), (0.3125, 0.9375, 0.1198)], [], [(0, 1, 3, 2)])
me_plane_089.use_remesh_preserve_volume = False
me_plane_089.use_remesh_preserve_attributes = False
me_plane_089.use_mirror_vertex_groups = False
me_plane_089.update()
me_plane_088 = bpy.data.meshes.new('Plane.088')
me_plane_088.from_pydata([(0.3125, 0.6874, 0.0), (0.3125, 0.9375, 0.0), (0.3125, 0.6874, 0.1198), (0.3125, 0.9375, 0.1198)], [], [(1, 0, 2, 3)])
me_plane_088.use_remesh_preserve_volume = False
me_plane_088.use_remesh_preserve_attributes = False
me_plane_088.use_mirror_vertex_groups = False
me_plane_088.update()
me_plane_087 = bpy.data.meshes.new('Plane.087')
me_plane_087.from_pydata([(0.06252, 0.6874, 0.0), (0.3125, 0.6874, 0.0), (0.06252, 0.6874, 0.1198), (0.3125, 0.6874, 0.1198)], [], [(1, 0, 2, 3)])
me_plane_087.use_remesh_preserve_volume = False
me_plane_087.use_remesh_preserve_attributes = False
me_plane_087.use_mirror_vertex_groups = False
me_plane_087.update()
me_plane_083 = bpy.data.meshes.new('Plane.083')
me_plane_083.from_pydata([(-0.06226, 0.7499, 0.0), (-0.3125, 0.7499, 0.0), (-0.06226, 0.7499, 0.1197), (-0.3125, 0.7499, 0.1197)], [], [(0, 1, 3, 2)])
me_plane_083.use_remesh_preserve_volume = False
me_plane_083.use_remesh_preserve_attributes = False
me_plane_083.use_mirror_vertex_groups = False
me_plane_083.update()
me_plane_082 = bpy.data.meshes.new('Plane.082')
me_plane_082.from_pydata([(-0.3125, 1.0, 0.0), (-0.3125, 0.7499, 0.0), (-0.3125, 1.0, 0.1197), (-0.3125, 0.7499, 0.1197)], [], [(1, 0, 2, 3)])
me_plane_082.use_remesh_preserve_volume = False
me_plane_082.use_remesh_preserve_attributes = False
me_plane_082.use_mirror_vertex_groups = False
me_plane_082.update()
me_plane_081 = bpy.data.meshes.new('Plane.081')
me_plane_081.from_pydata([(-0.06226, 1.0, 0.0), (-0.3125, 1.0, 0.0), (-0.06226, 1.0, 0.1197), (-0.3125, 1.0, 0.1197)], [], [(1, 0, 2, 3)])
me_plane_081.use_remesh_preserve_volume = False
me_plane_081.use_remesh_preserve_attributes = False
me_plane_081.use_mirror_vertex_groups = False
me_plane_081.update()
me_plane_080 = bpy.data.meshes.new('Plane.080')
me_plane_080.from_pydata([(-0.0625, 0.7514, 0.0), (-0.0625, 0.5013, 0.0), (-0.0625, 0.7514, 0.12), (-0.0625, 0.5013, 0.12)], [], [(1, 0, 2, 3)])
me_plane_080.use_remesh_preserve_volume = False
me_plane_080.use_remesh_preserve_attributes = False
me_plane_080.use_mirror_vertex_groups = False
me_plane_080.update()
me_plane_031 = bpy.data.meshes.new('Plane.031')
me_plane_031.from_pydata([(0.0625, 1.0, 0.0), (0.0625, 0.9375, 0.0), (0.0625, 1.0, 0.06), (0.0625, 0.9375, 0.06), (0.0625, 1.0, 0.12), (0.0625, 0.9375, 0.12)], [], [(0, 1, 3, 2), (2, 3, 5, 4)])
me_plane_031.use_remesh_preserve_volume = False
me_plane_031.use_remesh_preserve_attributes = False
me_plane_031.use_mirror_vertex_groups = False
me_plane_031.update()
me_plane_030 = bpy.data.meshes.new('Plane.030')
me_plane_030.from_pydata([(0.0, 1.0, 0.0), (0.0625, 1.0, 0.0), (-0.0625, 1.0, 0.0), (0.0, 1.0, 0.06), (0.0625, 1.0, 0.06), (-0.0625, 1.0, 0.06), (0.0, 1.0, 0.12), (0.0625, 1.0, 0.12), (-0.0625, 1.0, 0.12)], [], [(2, 0, 3, 5), (0, 1, 4, 3), (5, 3, 6, 8), (3, 4, 7, 6)])
me_plane_030.use_remesh_preserve_volume = False
me_plane_030.use_remesh_preserve_attributes = False
me_plane_030.use_mirror_vertex_groups = False
me_plane_030.update()
me_plane_029 = bpy.data.meshes.new('Plane.029')
me_plane_029.from_pydata([(-0.0625, 0.75, 0.0), (-0.0625, 0.2419, 0.0), (-0.0625, 0.75, 0.12), (-0.0625, 0.2419, 0.12)], [], [(1, 0, 2, 3)])
me_plane_029.use_remesh_preserve_volume = False
me_plane_029.use_remesh_preserve_attributes = False
me_plane_029.use_mirror_vertex_groups = False
me_plane_029.update()
me_plane_008 = bpy.data.meshes.new('Plane.008')
me_plane_008.from_pydata([], [], [])
me_plane_008.use_remesh_preserve_volume = False
me_plane_008.use_remesh_preserve_attributes = False
me_plane_008.use_mirror_vertex_groups = False
me_plane_008.update()
me_plane_099 = bpy.data.meshes.new('Plane.099')
me_plane_099.from_pydata([(0.06245, 0.8125, -0.003145), (0.06245, 0.5628, -0.003145), (0.06245, 0.8125, 0.12), (0.06245, 0.5628, 0.12)], [], [(1, 3, 2, 0)])
me_plane_099.use_remesh_preserve_volume = False
me_plane_099.use_remesh_preserve_attributes = False
me_plane_099.use_mirror_vertex_groups = False
me_plane_099.update()
me_plane_098 = bpy.data.meshes.new('Plane.098')
me_plane_098.from_pydata([(0.06245, 0.8125, -0.003145), (0.06245, 0.5628, -0.003145), (0.06245, 0.8125, 0.12), (0.06245, 0.5628, 0.12)], [], [(1, 3, 2, 0)])
me_plane_098.use_remesh_preserve_volume = False
me_plane_098.use_remesh_preserve_attributes = False
me_plane_098.use_mirror_vertex_groups = False
me_plane_098.update()
me_plane_086 = bpy.data.meshes.new('Plane.086')
me_plane_086.from_pydata([(0.06245, 0.8125, -0.003145), (0.06245, 0.6873, -0.003145), (0.06245, 0.8125, 0.12), (0.06245, 0.6873, 0.12)], [], [(1, 3, 2, 0)])
me_plane_086.use_remesh_preserve_volume = False
me_plane_086.use_remesh_preserve_attributes = False
me_plane_086.use_mirror_vertex_groups = False
me_plane_086.update()
me_plane_085 = bpy.data.meshes.new('Plane.085')
me_plane_085.from_pydata([(0.0625, 0.875, -0.002712), (0.0625, 0.9375, -0.002712), (0.0625, 0.875, 0.12), (0.0625, 0.9375, 0.12)], [], [(0, 2, 3, 1)])
me_plane_085.use_remesh_preserve_volume = False
me_plane_085.use_remesh_preserve_attributes = False
me_plane_085.use_mirror_vertex_groups = False
me_plane_085.update()
me_plane_084 = bpy.data.meshes.new('Plane.084')
me_plane_084.from_pydata([(0.06245, 0.8125, -0.003145), (0.06245, 0.6873, -0.003145), (0.06245, 0.8125, 0.12), (0.06245, 0.6873, 0.12)], [], [(1, 3, 2, 0)])
me_plane_084.use_remesh_preserve_volume = False
me_plane_084.use_remesh_preserve_attributes = False
me_plane_084.use_mirror_vertex_groups = False
me_plane_084.update()
me_plane_064 = bpy.data.meshes.new('Plane.064')
me_plane_064.from_pydata([(0.0625, 0.9375, -0.002712), (0.0625, 0.875, -0.002712), (0.0625, 0.875, 0.12), (0.0625, 0.9375, 0.12)], [], [(1, 0, 3, 2)])
me_plane_064.use_remesh_preserve_volume = False
me_plane_064.use_remesh_preserve_attributes = False
me_plane_064.use_mirror_vertex_groups = False
me_plane_064.update()
me_plane_015 = bpy.data.meshes.new('Plane.015')
me_plane_015.from_pydata([(0.0625, 0.6873, -0.003145), (0.0625, 0.8125, -0.003145), (0.0625, 0.6873, 0.12), (0.0625, 0.8125, 0.12)], [], [(0, 1, 3, 2)])
me_plane_015.use_remesh_preserve_volume = False
me_plane_015.use_remesh_preserve_attributes = False
me_plane_015.use_mirror_vertex_groups = False
me_plane_015.update()
me_plane_114 = bpy.data.meshes.new('Plane.114')
me_plane_114.from_pydata([(0.0625, 0.875, -0.002712), (0.0625, 0.9375, -0.002712), (0.0625, 0.875, 0.12), (0.0625, 0.9375, 0.12)], [], [(0, 2, 3, 1)])
me_plane_114.use_remesh_preserve_volume = False
me_plane_114.use_remesh_preserve_attributes = False
me_plane_114.use_mirror_vertex_groups = False
me_plane_114.update()
me_plane_113 = bpy.data.meshes.new('Plane.113')
me_plane_113.from_pydata([(0.0625, 0.9375, -0.002712), (0.0625, 0.875, -0.002712), (0.0625, 0.875, 0.12), (0.0625, 0.9375, 0.12)], [], [(1, 0, 3, 2)])
me_plane_113.use_remesh_preserve_volume = False
me_plane_113.use_remesh_preserve_attributes = False
me_plane_113.use_mirror_vertex_groups = False
me_plane_113.update()
me_plane_097 = bpy.data.meshes.new('Plane.097')
me_plane_097.from_pydata([(0.0625, 0.6873, -0.003145), (0.0625, 0.8125, -0.003145), (0.0625, 0.6873, 0.12), (0.0625, 0.8125, 0.12)], [], [(0, 1, 3, 2)])
me_plane_097.use_remesh_preserve_volume = False
me_plane_097.use_remesh_preserve_attributes = False
me_plane_097.use_mirror_vertex_groups = False
me_plane_097.update()
me_plane_096 = bpy.data.meshes.new('Plane.096')
me_plane_096.from_pydata([(0.0625, 0.9375, -0.002712), (0.0625, 0.875, -0.002712), (0.0625, 0.875, 0.12), (0.0625, 0.9375, 0.12)], [], [(1, 0, 3, 2)])
me_plane_096.use_remesh_preserve_volume = False
me_plane_096.use_remesh_preserve_attributes = False
me_plane_096.use_mirror_vertex_groups = False
me_plane_096.update()
me_plane_095 = bpy.data.meshes.new('Plane.095')
me_plane_095.from_pydata([(0.06245, 0.8125, -0.003145), (0.06245, 0.6873, -0.003145), (0.06245, 0.8125, 0.12), (0.06245, 0.6873, 0.12)], [], [(1, 3, 2, 0)])
me_plane_095.use_remesh_preserve_volume = False
me_plane_095.use_remesh_preserve_attributes = False
me_plane_095.use_mirror_vertex_groups = False
me_plane_095.update()
me_plane_094 = bpy.data.meshes.new('Plane.094')
me_plane_094.from_pydata([(0.0625, 0.875, -0.002712), (0.0625, 0.9375, -0.002712), (0.0625, 0.875, 0.12), (0.0625, 0.9375, 0.12)], [], [(0, 2, 3, 1)])
me_plane_094.use_remesh_preserve_volume = False
me_plane_094.use_remesh_preserve_attributes = False
me_plane_094.use_mirror_vertex_groups = False
me_plane_094.update()
me_plane_103 = bpy.data.meshes.new('Plane.103')
me_plane_103.from_pydata([(0.06245, 0.8125, -0.003145), (0.06245, 0.6873, -0.003145), (0.06245, 0.8125, 0.12), (0.06245, 0.6873, 0.12)], [], [(1, 3, 2, 0)])
me_plane_103.use_remesh_preserve_volume = False
me_plane_103.use_remesh_preserve_attributes = False
me_plane_103.use_mirror_vertex_groups = False
me_plane_103.update()
me_plane_101 = bpy.data.meshes.new('Plane.101')
me_plane_101.from_pydata([(0.0625, 0.6873, -0.003145), (0.0625, 0.8125, -0.003145), (0.0625, 0.6873, 0.12), (0.0625, 0.8125, 0.12)], [], [(0, 1, 3, 2)])
me_plane_101.use_remesh_preserve_volume = False
me_plane_101.use_remesh_preserve_attributes = False
me_plane_101.use_mirror_vertex_groups = False
me_plane_101.update()
me_plane_067 = bpy.data.meshes.new('Plane.067')
me_plane_067.from_pydata([(-0.0625, 0.375, 0.0), (-0.0625, 0.4375, 0.0), (-0.0625, 0.375, 0.06), (-0.0625, 0.4375, 0.06), (-0.0625, 0.375, 0.12), (-0.0625, 0.4375, 0.12)], [], [(1, 3, 2, 0), (3, 5, 4, 2)])
me_plane_067.use_remesh_preserve_volume = False
me_plane_067.use_remesh_preserve_attributes = False
me_plane_067.use_mirror_vertex_groups = False
me_plane_067.update()
me_plane_065 = bpy.data.meshes.new('Plane.065')
me_plane_065.from_pydata([(-0.0625, 0.375, 0.0), (-0.0625, 0.4375, 0.0), (-0.0625, 0.375, 0.06), (-0.0625, 0.4375, 0.06), (-0.0625, 0.375, 0.12), (-0.0625, 0.4375, 0.12)], [], [(1, 0, 2, 3), (3, 2, 4, 5)])
me_plane_065.use_remesh_preserve_volume = False
me_plane_065.use_remesh_preserve_attributes = False
me_plane_065.use_mirror_vertex_groups = False
me_plane_065.update()
me_plane_023 = bpy.data.meshes.new('Plane.023')
me_plane_023.from_pydata([(-0.25, 0.4375, 0.0), (-0.125, 0.4375, 0.0), (-0.1875, 0.4375, 0.0), (-0.3125, 0.4375, 0.0), (-0.0625, 0.4375, 0.0), (-0.25, 0.4375, 0.06), (-0.125, 0.4375, 0.06), (-0.1875, 0.4375, 0.06), (-0.3125, 0.4375, 0.06), (-0.0625, 0.4375, 0.06), (-0.25, 0.4375, 0.12), (-0.125, 0.4375, 0.12), (-0.1875, 0.4375, 0.12), (-0.3125, 0.4375, 0.12), (-0.0625, 0.4375, 0.12)], [], [(1, 4, 9, 6), (0, 2, 7, 5), (3, 0, 5, 8), (2, 1, 6, 7), (5, 7, 12, 10), (8, 5, 10, 13), (7, 6, 11, 12), (6, 9, 14, 11)])
me_plane_023.use_remesh_preserve_volume = False
me_plane_023.use_remesh_preserve_attributes = False
me_plane_023.use_mirror_vertex_groups = False
me_plane_023.update()
me_plane_063 = bpy.data.meshes.new('Plane.063')
me_plane_063.from_pydata([(0.0625, 0.375, 0.0), (0.0625, 0.3125, 0.0), (0.0625, 0.375, 0.06), (0.0625, 0.3125, 0.06), (0.0625, 0.375, 0.12), (0.0625, 0.3125, 0.12)], [], [(1, 0, 2, 3), (3, 2, 4, 5)])
me_plane_063.use_remesh_preserve_volume = False
me_plane_063.use_remesh_preserve_attributes = False
me_plane_063.use_mirror_vertex_groups = False
me_plane_063.update()
me_plane_016 = bpy.data.meshes.new('Plane.016')
me_plane_016.from_pydata([(0.0625, 0.5, 0.0), (0.0625, 0.4375, 0.0), (0.0625, 0.5625, 0.0), (0.0625, 0.5, 0.06), (0.0625, 0.4375, 0.06), (0.0625, 0.5625, 0.06), (0.0625, 0.5, 0.12), (0.0625, 0.4375, 0.12), (0.0625, 0.5625, 0.12)], [], [(1, 4, 3, 0), (0, 3, 5, 2), (4, 7, 6, 3), (3, 6, 8, 5)])
me_plane_016.use_remesh_preserve_volume = False
me_plane_016.use_remesh_preserve_attributes = False
me_plane_016.use_mirror_vertex_groups = False
me_plane_016.update()

# ---- objects
ob_level_2_002 = bpy.data.objects.new('LEVEL_2.002', me_plane_002)
ob_level_2_022 = bpy.data.objects.new('LEVEL_2.022', me_plane_078)
ob_level_2_021 = bpy.data.objects.new('LEVEL_2.021', me_plane_077)
ob_level_2_019 = bpy.data.objects.new('LEVEL_2.019', me_plane_076)
ob_level_2_018 = bpy.data.objects.new('LEVEL_2.018', me_plane_075)
ob_level_2_017 = bpy.data.objects.new('LEVEL_2.017', me_plane_074)
ob_level_2_016 = bpy.data.objects.new('LEVEL_2.016', me_plane_073)
ob_level_2 = bpy.data.objects.new('LEVEL_2', me_plane_035)
ob_level_2_025 = bpy.data.objects.new('LEVEL_2.025', me_plane_118)
ob_level_2_024 = bpy.data.objects.new('LEVEL_2.024', me_plane_117)
ob_level_2_023 = bpy.data.objects.new('LEVEL_2.023', me_plane_116)
ob_level_2_020 = bpy.data.objects.new('LEVEL_2.020', me_plane_079)
ob_level_2_014 = bpy.data.objects.new('LEVEL_2.014', me_plane_000)
ob_level_2_001 = bpy.data.objects.new('LEVEL_2.001', me_plane_041)
ob_level_2_007 = bpy.data.objects.new('LEVEL_2.007', me_plane_047)
ob_level_2_006 = bpy.data.objects.new('LEVEL_2.006', me_plane_046)
ob_level_2_012 = bpy.data.objects.new('LEVEL_2.012', me_plane_052)
ob_level_2_011 = bpy.data.objects.new('LEVEL_2.011', me_plane_051)
ob_level_2_010 = bpy.data.objects.new('LEVEL_2.010', me_plane_050)
ob_level_2_009 = bpy.data.objects.new('LEVEL_2.009', me_plane_049)
ob_level_2_008 = bpy.data.objects.new('LEVEL_2.008', me_plane_048)
ob_level_2_005 = bpy.data.objects.new('LEVEL_2.005', me_plane_045)
ob_level_2_004 = bpy.data.objects.new('LEVEL_2.004', me_plane_044)
ob_level_2_003 = bpy.data.objects.new('LEVEL_2.003', me_plane_043)
ob_level_2_015 = bpy.data.objects.new('LEVEL_2.015', me_plane_055)
ob_level_2_013 = bpy.data.objects.new('LEVEL_2.013', me_plane_053)
ob_room_4_005 = bpy.data.objects.new('Room_4.005', me_plane_036)
ob_room_4_006 = bpy.data.objects.new('Room_4.006', me_plane_037)
ob_room_4_007 = bpy.data.objects.new('Room_4.007', me_plane_038)
ob_room_4_009 = bpy.data.objects.new('Room_4.009', me_plane_040)
ob_hallway_005 = bpy.data.objects.new('HallWay.005', me_plane_115)
ob_hallway_001 = bpy.data.objects.new('HallWay.001', me_plane_111)
ob_room_1_006 = bpy.data.objects.new('Room_1.006', me_plane_110)
ob_room_1_005 = bpy.data.objects.new('Room_1.005', me_plane_109)
ob_room_1_004 = bpy.data.objects.new('Room_1.004', me_plane_108)
ob_room_2_011 = bpy.data.objects.new('Room_2.011', me_plane_107)
ob_room_2_010 = bpy.data.objects.new('Room_2.010', me_plane_106)
ob_room_2_009 = bpy.data.objects.new('Room_2.009', me_plane_105)
ob_room_2_006 = bpy.data.objects.new('Room_2.006', me_plane_092)
ob_room_2_005 = bpy.data.objects.new('Room_2.005', me_plane_091)
ob_room_2_004 = bpy.data.objects.new('Room_2.004', me_plane_090)
ob_room_2_003 = bpy.data.objects.new('Room_2.003', me_plane_089)
ob_room_2_002 = bpy.data.objects.new('Room_2.002', me_plane_088)
ob_room_2_001 = bpy.data.objects.new('Room_2.001', me_plane_087)
ob_room_1_003 = bpy.data.objects.new('Room_1.003', me_plane_083)
ob_room_1_002 = bpy.data.objects.new('Room_1.002', me_plane_082)
ob_room_1_001 = bpy.data.objects.new('Room_1.001', me_plane_081)
ob_hallway_000 = bpy.data.objects.new('HallWay.000', me_plane_080)
ob_hallway_004 = bpy.data.objects.new('HallWay.004', me_plane_031)
ob_hallway_003 = bpy.data.objects.new('HallWay.003', me_plane_030)
ob_hallway_002 = bpy.data.objects.new('HallWay.002', me_plane_029)
ob_plane_000 = bpy.data.objects.new('Plane.000', me_plane_008)
ob_plane_010 = bpy.data.objects.new('Plane.010', me_plane_099)
ob_plane_009 = bpy.data.objects.new('Plane.009', me_plane_098)
ob_plane_004 = bpy.data.objects.new('Plane.004', me_plane_086)
ob_plane_003 = bpy.data.objects.new('Plane.003', me_plane_085)
ob_plane_002 = bpy.data.objects.new('Plane.002', me_plane_084)
ob_plane_001 = bpy.data.objects.new('Plane.001', me_plane_064)
ob_plane_013 = bpy.data.objects.new('Plane.013', me_plane_015)
ob_plane_015 = bpy.data.objects.new('Plane.015', me_plane_114)
ob_plane_012 = bpy.data.objects.new('Plane.012', me_plane_113)
ob_plane_008 = bpy.data.objects.new('Plane.008', me_plane_097)
ob_plane_007 = bpy.data.objects.new('Plane.007', me_plane_096)
ob_plane_006 = bpy.data.objects.new('Plane.006', me_plane_095)
ob_plane_005 = bpy.data.objects.new('Plane.005', me_plane_094)
ob_plane_014 = bpy.data.objects.new('Plane.014', me_plane_103)
ob_plane_011 = bpy.data.objects.new('Plane.011', me_plane_101)
ob_room_4_011 = bpy.data.objects.new('Room_4.011', me_plane_067)
ob_room_4_010 = bpy.data.objects.new('Room_4.010', me_plane_065)
ob_room_4_004 = bpy.data.objects.new('Room_4.004', me_plane_023)
ob_room_3_005 = bpy.data.objects.new('Room_3.005', me_plane_063)
ob_room_3_001 = bpy.data.objects.new('Room_3.001', me_plane_016)

# ---- transforms, parenting, visibility, modifiers, constraints
ob_level_2_002.location = (2.1, -1.516, 0.0)
ob_level_2_002.hide_viewport = True
ob_level_2_002.lineart.crease_threshold = 0.0
ob_level_2_022.parent = ob_level_2_002
ob_level_2_022.matrix_parent_inverse = Matrix(((1.0, 0.0, 0.0, 0.0), (0.0, 1.0, 0.0, 0.7662), (0.0, 0.0, 1.0, 0.0), (0.0, 0.0, 0.0, 1.0)))
ob_level_2_022.location = (0.0, 0.7324, 0.0)
ob_level_2_022.lineart.crease_threshold = 0.0
ob_level_2_021.parent = ob_level_2_002
ob_level_2_021.matrix_parent_inverse = Matrix(((1.0, 0.0, 0.0, 0.0), (0.0, 1.0, 0.0, 0.7662), (0.0, 0.0, 1.0, 0.0), (0.0, 0.0, 0.0, 1.0)))
ob_level_2_021.location = (0.0, -0.7662, 0.0)
ob_level_2_021.lineart.crease_threshold = 0.0
ob_level_2_019.parent = ob_level_2_002
ob_level_2_019.matrix_parent_inverse = Matrix(((1.0, 0.0, 0.0, 0.0), (0.0, 1.0, 0.0, 0.7662), (0.0, 0.0, 1.0, 0.0), (0.0, 0.0, 0.0, 1.0)))
ob_level_2_019.location = (0.0, -0.7662, 0.0)
ob_level_2_019.lineart.crease_threshold = 0.0
ob_level_2_018.parent = ob_level_2_002
ob_level_2_018.matrix_parent_inverse = Matrix(((1.0, 0.0, 0.0, 0.0), (0.0, 1.0, 0.0, 0.7662), (0.0, 0.0, 1.0, 0.0), (0.0, 0.0, 0.0, 1.0)))
ob_level_2_018.location = (0.0, -0.7662, 0.0)
ob_level_2_018.lineart.crease_threshold = 0.0
ob_level_2_017.parent = ob_level_2_002
ob_level_2_017.matrix_parent_inverse = Matrix(((1.0, 0.0, 0.0, 0.0), (0.0, 1.0, 0.0, 0.7662), (0.0, 0.0, 1.0, 0.0), (0.0, 0.0, 0.0, 1.0)))
ob_level_2_017.location = (0.0, -0.7662, 0.0)
ob_level_2_017.lineart.crease_threshold = 0.0
ob_level_2_016.parent = ob_level_2_002
ob_level_2_016.matrix_parent_inverse = Matrix(((1.0, 0.0, 0.0, 0.0), (0.0, 1.0, 0.0, 0.7662), (0.0, 0.0, 1.0, 0.0), (0.0, 0.0, 0.0, 1.0)))
ob_level_2_016.location = (0.0, -0.7662, 0.0)
ob_level_2_016.lineart.crease_threshold = 0.0
ob_level_2.location = (0.0, -0.765, 0.0)
ob_level_2.hide_viewport = True
ob_level_2.lineart.crease_threshold = 0.0
ob_level_2_025.parent = ob_level_2
ob_level_2_025.matrix_parent_inverse = Matrix(((1.0, 0.0, 0.0, 0.0), (0.0, 1.0, 0.0, 0.7662), (0.0, 0.0, 1.0, 0.0), (0.0, 0.0, 0.0, 1.0)))
ob_level_2_025.location = (0.0, -0.7662, 0.0)
ob_level_2_025.lineart.crease_threshold = 0.0
ob_level_2_024.parent = ob_level_2
ob_level_2_024.matrix_parent_inverse = Matrix(((1.0, 0.0, 0.0, 0.0), (0.0, 1.0, 0.0, 0.7662), (0.0, 0.0, 1.0, 0.0), (0.0, 0.0, 0.0, 1.0)))
ob_level_2_024.location = (0.0, -0.7662, -0.12)
ob_level_2_024.lineart.crease_threshold = 0.0
ob_level_2_023.parent = ob_level_2
ob_level_2_023.matrix_parent_inverse = Matrix(((1.0, 0.0, 0.0, 0.0), (0.0, 1.0, 0.0, 0.7662), (0.0, 0.0, 1.0, 0.0), (0.0, 0.0, 0.0, 1.0)))
ob_level_2_023.location = (0.0, -0.7662, -0.12)
ob_level_2_023.lineart.crease_threshold = 0.0
ob_level_2_020.parent = ob_level_2
ob_level_2_020.matrix_parent_inverse = Matrix(((1.0, 0.0, 0.0, 0.0), (0.0, 1.0, 0.0, 0.7662), (0.0, 0.0, 1.0, 0.0), (0.0, 0.0, 0.0, 1.0)))
ob_level_2_020.location = (2.104, -1.516, -0.003725)
ob_level_2_020.scale = (1.016, 1.016, 1.016)
ob_level_2_020.lineart.crease_threshold = 0.0
ob_level_2_014.parent = ob_level_2
ob_level_2_014.matrix_parent_inverse = Matrix(((1.0, 0.0, 0.0, 0.0), (0.0, 1.0, 0.0, 0.7662), (0.0, 0.0, 1.0, 0.0), (0.0, 0.0, 0.0, 1.0)))
ob_level_2_014.location = (0.0, -0.6419, 0.0)
ob_level_2_014.lineart.crease_threshold = 0.0
ob_level_2_001.parent = ob_level_2
ob_level_2_001.matrix_parent_inverse = Matrix(((1.0, 0.0, 0.0, 0.0), (0.0, 1.0, 0.0, 0.7662), (0.0, 0.0, 1.0, 0.0), (0.0, 0.0, 0.0, 1.0)))
ob_level_2_001.location = (0.0, -0.7662, -0.004)
ob_level_2_001.scale = (1.012, 1.012, 1.012)
ob_level_2_001.lineart.crease_threshold = 0.0
ob_level_2_007.parent = ob_level_2
ob_level_2_007.matrix_parent_inverse = Matrix(((1.0, 0.0, 0.0, 0.0), (0.0, 1.0, 0.0, 0.7662), (0.0, 0.0, 1.0, 0.0), (0.0, 0.0, 0.0, 1.0)))
ob_level_2_007.location = (0.0, -0.7662, 0.0)
ob_level_2_007.lineart.crease_threshold = 0.0
ob_level_2_006.parent = ob_level_2
ob_level_2_006.matrix_parent_inverse = Matrix(((1.0, 0.0, 0.0, 0.0), (0.0, 1.0, 0.0, 0.7662), (0.0, 0.0, 1.0, 0.0), (0.0, 0.0, 0.0, 1.0)))
ob_level_2_006.location = (0.0, -0.7662, 0.0)
ob_level_2_006.lineart.crease_threshold = 0.0
ob_level_2_012.parent = ob_level_2
ob_level_2_012.matrix_parent_inverse = Matrix(((1.0, 0.0, 0.0, 0.0), (0.0, 1.0, 0.0, 0.7662), (0.0, 0.0, 1.0, 0.0), (0.0, 0.0, 0.0, 1.0)))
ob_level_2_012.location = (0.0, -0.7662, 0.0)
ob_level_2_012.lineart.crease_threshold = 0.0
ob_level_2_011.parent = ob_level_2
ob_level_2_011.matrix_parent_inverse = Matrix(((1.0, 0.0, 0.0, 0.0), (0.0, 1.0, 0.0, 0.7662), (0.0, 0.0, 1.0, 0.0), (0.0, 0.0, 0.0, 1.0)))
ob_level_2_011.location = (0.0, -0.7662, 0.0)
ob_level_2_011.lineart.crease_threshold = 0.0
ob_level_2_010.parent = ob_level_2
ob_level_2_010.matrix_parent_inverse = Matrix(((1.0, 0.0, 0.0, 0.0), (0.0, 1.0, 0.0, 0.7662), (0.0, 0.0, 1.0, 0.0), (0.0, 0.0, 0.0, 1.0)))
ob_level_2_010.location = (0.0, -0.7662, 0.0)
ob_level_2_010.lineart.crease_threshold = 0.0
ob_level_2_009.parent = ob_level_2
ob_level_2_009.matrix_parent_inverse = Matrix(((1.0, 0.0, 0.0, 0.0), (0.0, 1.0, 0.0, 0.7662), (0.0, 0.0, 1.0, 0.0), (0.0, 0.0, 0.0, 1.0)))
ob_level_2_009.location = (0.0, -0.7662, 0.0)
ob_level_2_009.lineart.crease_threshold = 0.0
ob_level_2_008.parent = ob_level_2
ob_level_2_008.matrix_parent_inverse = Matrix(((1.0, 0.0, 0.0, 0.0), (0.0, 1.0, 0.0, 0.7662), (0.0, 0.0, 1.0, 0.0), (0.0, 0.0, 0.0, 1.0)))
ob_level_2_008.location = (0.0, -0.7662, 0.0)
ob_level_2_008.lineart.crease_threshold = 0.0
ob_level_2_005.parent = ob_level_2
ob_level_2_005.matrix_parent_inverse = Matrix(((1.0, 0.0, 0.0, 0.0), (0.0, 1.0, 0.0, 0.7662), (0.0, 0.0, 1.0, 0.0), (0.0, 0.0, 0.0, 1.0)))
ob_level_2_005.location = (0.0, -0.7662, 0.0)
ob_level_2_005.lineart.crease_threshold = 0.0
ob_level_2_004.parent = ob_level_2
ob_level_2_004.matrix_parent_inverse = Matrix(((1.0, 0.0, 0.0, 0.0), (0.0, 1.0, 0.0, 0.7662), (0.0, 0.0, 1.0, 0.0), (0.0, 0.0, 0.0, 1.0)))
ob_level_2_004.location = (0.0, -0.7662, 0.0)
ob_level_2_004.lineart.crease_threshold = 0.0
ob_level_2_003.parent = ob_level_2
ob_level_2_003.matrix_parent_inverse = Matrix(((1.0, 0.0, 0.0, 0.0), (0.0, 1.0, 0.0, 0.7662), (0.0, 0.0, 1.0, 0.0), (0.0, 0.0, 0.0, 1.0)))
ob_level_2_003.location = (0.0, -0.7662, 0.0)
ob_level_2_003.lineart.crease_threshold = 0.0
ob_level_2_015.parent = ob_level_2
ob_level_2_015.matrix_parent_inverse = Matrix(((1.0, 0.0, 0.0, 0.0), (0.0, 1.0, 0.0, 0.7662), (0.0, 0.0, 1.0, 0.0), (0.0, 0.0, 0.0, 1.0)))
ob_level_2_015.location = (0.0, -0.7662, 0.0)
ob_level_2_015.hide_viewport = True
ob_level_2_015.lineart.crease_threshold = 0.0
ob_level_2_013.parent = ob_level_2
ob_level_2_013.matrix_parent_inverse = Matrix(((1.0, 0.0, 0.0, 0.0), (0.0, 1.0, 0.0, 0.7662), (0.0, 0.0, 1.0, 0.0), (0.0, 0.0, 0.0, 1.0)))
ob_level_2_013.location = (0.0, -0.7662, 0.0)
ob_level_2_013.lineart.crease_threshold = 0.0
ob_room_4_005.parent = ob_level_2
ob_room_4_005.matrix_parent_inverse = Matrix(((1.0, 0.0, 0.0, 0.0), (0.0, 1.0, 0.0, 0.7662), (0.0, 0.0, 1.0, 0.0), (0.0, 0.0, 0.0, 1.0)))
ob_room_4_005.location = (-0.6987, -0.3288, 0.0)
ob_room_4_005.lineart.crease_threshold = 0.0
ob_room_4_006.parent = ob_room_4_005
ob_room_4_006.matrix_parent_inverse = Matrix(((1.0, 0.0, 0.0, 0.01146), (0.0, 1.0, 2.98e-08, -1.034), (0.0, 0.0, 1.0, 2.122), (0.0, 0.0, 0.0, 1.0)))
ob_room_4_006.location = (-0.01146, 1.034, -2.122)
ob_room_4_006.lineart.crease_threshold = 0.0
ob_room_4_007.parent = ob_room_4_005
ob_room_4_007.matrix_parent_inverse = Matrix(((1.0, 0.0, 0.0, 0.01146), (0.0, 1.0, 2.98e-08, -1.034), (0.0, 0.0, 1.0, 2.122), (0.0, 0.0, 0.0, 1.0)))
ob_room_4_007.location = (-0.01146, 1.034, -2.122)
ob_room_4_007.lineart.crease_threshold = 0.0
ob_room_4_009.parent = ob_room_4_005
ob_room_4_009.matrix_parent_inverse = Matrix(((1.0, 0.0, 0.0, 0.01146), (0.0, 1.0, 2.98e-08, -1.034), (0.0, 0.0, 1.0, 2.122), (0.0, 0.0, 0.0, 1.0)))
ob_room_4_009.location = (-0.01146, 1.034, -2.122)
ob_room_4_009.lineart.crease_threshold = 0.0
ob_hallway_005.location = (-0.01146, -0.0168, -0.002636)
ob_hallway_005.lineart.crease_threshold = 0.0
ob_hallway_001.location = (-0.01146, -0.0168, -0.002636)
ob_hallway_001.lineart.crease_threshold = 0.0
ob_room_1_006.location = (-0.01146, -0.1512, -0.002636)
ob_room_1_006.lineart.crease_threshold = 0.0
ob_room_1_005.location = (-0.01146, -0.2649, -0.002636)
ob_room_1_005.lineart.crease_threshold = 0.0
ob_room_1_004.location = (-0.01146, -0.2653, -0.002636)
ob_room_1_004.lineart.crease_threshold = 0.0
ob_room_2_011.location = (-0.01146, -0.2681, -0.002636)
ob_room_2_011.lineart.crease_threshold = 0.0
ob_room_2_010.location = (-0.01146, -0.2047, -0.002636)
ob_room_2_010.lineart.crease_threshold = 0.0
ob_room_2_009.location = (-0.01146, -0.2047, -0.002636)
ob_room_2_009.lineart.crease_threshold = 0.0
ob_room_2_006.location = (-0.01146, 0.232, -0.002636)
ob_room_2_006.lineart.crease_threshold = 0.0
ob_room_2_005.location = (-0.01146, 0.232, -0.002636)
ob_room_2_005.lineart.crease_threshold = 0.0
ob_room_2_004.location = (-0.01146, 0.232, -0.002636)
ob_room_2_004.lineart.crease_threshold = 0.0
ob_room_2_003.location = (-0.01146, 0.6069, -0.002636)
ob_room_2_003.lineart.crease_threshold = 0.0
ob_room_2_002.location = (-0.01146, 0.6069, -0.002636)
ob_room_2_002.lineart.crease_threshold = 0.0
ob_room_2_001.location = (-0.01146, 0.6069, -0.002636)
ob_room_2_001.lineart.crease_threshold = 0.0
ob_room_1_003.location = (-0.01146, 0.6069, -0.002636)
ob_room_1_003.lineart.crease_threshold = 0.0
ob_room_1_002.location = (-0.01146, 0.6069, -0.002636)
ob_room_1_002.lineart.crease_threshold = 0.0
ob_room_1_001.location = (-0.01146, 0.6069, -0.002636)
ob_room_1_001.lineart.crease_threshold = 0.0
ob_hallway_000.location = (-0.01146, 0.8556, -0.002636)
ob_hallway_000.lineart.crease_threshold = 0.0
ob_hallway_004.location = (-0.01146, 0.6069, -0.002636)
ob_hallway_004.lineart.crease_threshold = 0.0
ob_hallway_003.location = (-0.01146, 0.6069, -0.002636)
ob_hallway_003.lineart.crease_threshold = 0.0
ob_hallway_002.location = (-0.01146, 0.6069, -0.002636)
ob_hallway_002.lineart.crease_threshold = 0.0
ob_plane_000.location = (-0.01146, 0.6069, -0.002636)
ob_plane_000.lineart.crease_threshold = 0.0
ob_plane_010.location = (-0.01146, -0.33, -0.002636)
ob_plane_010.lineart.crease_threshold = 0.0
ob_plane_009.location = (-0.01146, 0.1065, -0.002636)
ob_plane_009.lineart.crease_threshold = 0.0
ob_plane_004.location = (-0.01146, 0.482, -0.002636)
ob_plane_004.lineart.crease_threshold = 0.0
ob_plane_003.location = (-0.01146, 0.6069, -0.002636)
ob_plane_003.lineart.crease_threshold = 0.0
ob_plane_002.location = (-0.01146, 0.6069, -0.002636)
ob_plane_002.lineart.crease_threshold = 0.0
ob_plane_001.location = (-0.01146, 0.6069, -0.002636)
ob_plane_001.lineart.crease_threshold = 0.0
ob_plane_013.location = (-0.01146, 0.6069, -0.002636)
ob_plane_013.lineart.crease_threshold = 0.0
ob_plane_015.location = (-0.1363, 0.2861, -0.002636)
ob_plane_015.lineart.crease_threshold = 0.0
ob_plane_012.location = (-0.1363, 0.2861, -0.002636)
ob_plane_012.lineart.crease_threshold = 0.0
ob_plane_008.location = (-0.01146, 0.6069, -0.002636)
ob_plane_008.lineart.crease_threshold = 0.0
ob_plane_007.location = (-0.01146, 0.6069, -0.002636)
ob_plane_007.lineart.crease_threshold = 0.0
ob_plane_006.location = (-0.01146, 0.6069, -0.002636)
ob_plane_006.lineart.crease_threshold = 0.0
ob_plane_005.location = (-0.01146, 0.6069, -0.002636)
ob_plane_005.lineart.crease_threshold = 0.0
ob_plane_014.location = (-0.01146, 0.6069, -0.002636)
ob_plane_014.lineart.crease_threshold = 0.0
ob_plane_011.location = (-0.01146, 0.6069, -0.002636)
ob_plane_011.lineart.crease_threshold = 0.0
ob_room_4_011.location = (-0.01146, 0.6069, -0.002636)
ob_room_4_011.lineart.crease_threshold = 0.0
ob_room_4_010.location = (-0.01146, 0.6069, -0.002636)
ob_room_4_010.lineart.crease_threshold = 0.0
ob_room_4_004.location = (-0.01146, 0.6069, -0.002636)
ob_room_4_004.lineart.crease_threshold = 0.0
ob_room_3_005.location = (-0.01146, 0.6069, -0.002636)
ob_room_3_005.lineart.crease_threshold = 0.0
ob_room_3_001.location = (-0.01146, 0.6069, -0.002636)
ob_room_3_001.lineart.crease_threshold = 0.0

# ---- collection membership
col_collection_1.objects.link(ob_level_2_002)
col_collection_1.objects.link(ob_level_2_022)
col_collection_1.objects.link(ob_level_2_021)
col_collection_1.objects.link(ob_level_2_019)
col_collection_1.objects.link(ob_level_2_018)
col_collection_1.objects.link(ob_level_2_017)
col_collection_1.objects.link(ob_level_2_016)
col_collection_1.objects.link(ob_level_2)
col_collection_1.objects.link(ob_level_2_025)
col_collection_1.objects.link(ob_level_2_024)
col_collection_1.objects.link(ob_level_2_023)
col_collection_1.objects.link(ob_level_2_020)
col_collection_1.objects.link(ob_level_2_014)
col_collection_1.objects.link(ob_level_2_001)
col_collection_1.objects.link(ob_level_2_007)
col_collection_1.objects.link(ob_level_2_006)
col_collection_1.objects.link(ob_level_2_012)
col_collection_1.objects.link(ob_level_2_011)
col_collection_1.objects.link(ob_level_2_010)
col_collection_1.objects.link(ob_level_2_009)
col_collection_1.objects.link(ob_level_2_008)
col_collection_1.objects.link(ob_level_2_005)
col_collection_1.objects.link(ob_level_2_004)
col_collection_1.objects.link(ob_level_2_003)
col_collection_1.objects.link(ob_level_2_015)
col_collection_1.objects.link(ob_level_2_013)
col_collection_1.objects.link(ob_room_4_005)
col_collection_1.objects.link(ob_room_4_006)
col_collection_1.objects.link(ob_room_4_007)
col_collection_1.objects.link(ob_room_4_009)
col_collection_1.objects.link(ob_hallway_005)
col_collection_1.objects.link(ob_hallway_001)
col_collection_1.objects.link(ob_room_1_006)
col_collection_1.objects.link(ob_room_1_005)
col_collection_1.objects.link(ob_room_1_004)
col_collection_1.objects.link(ob_room_2_011)
col_collection_1.objects.link(ob_room_2_010)
col_collection_1.objects.link(ob_room_2_009)
col_collection_1.objects.link(ob_room_2_006)
col_collection_1.objects.link(ob_room_2_005)
col_collection_1.objects.link(ob_room_2_004)
col_collection_1.objects.link(ob_room_2_003)
col_collection_1.objects.link(ob_room_2_002)
col_collection_1.objects.link(ob_room_2_001)
col_collection_1.objects.link(ob_room_1_003)
col_collection_1.objects.link(ob_room_1_002)
col_collection_1.objects.link(ob_room_1_001)
col_collection_1.objects.link(ob_hallway_000)
col_collection_1.objects.link(ob_hallway_004)
col_collection_1.objects.link(ob_hallway_003)
col_collection_1.objects.link(ob_hallway_002)
col_collection_1.objects.link(ob_plane_000)
col_collection_1.objects.link(ob_plane_010)
col_collection_1.objects.link(ob_plane_009)
col_collection_1.objects.link(ob_plane_004)
col_collection_1.objects.link(ob_plane_003)
col_collection_1.objects.link(ob_plane_002)
col_collection_1.objects.link(ob_plane_001)
col_collection_1.objects.link(ob_plane_013)
col_collection_1.objects.link(ob_plane_015)
col_collection_1.objects.link(ob_plane_012)
col_collection_1.objects.link(ob_plane_008)
col_collection_1.objects.link(ob_plane_007)
col_collection_1.objects.link(ob_plane_006)
col_collection_1.objects.link(ob_plane_005)
col_collection_1.objects.link(ob_plane_014)
col_collection_1.objects.link(ob_plane_011)
col_collection_1.objects.link(ob_room_4_011)
col_collection_1.objects.link(ob_room_4_010)
col_collection_1.objects.link(ob_room_4_004)
col_collection_1.objects.link(ob_room_3_005)
col_collection_1.objects.link(ob_room_3_001)

# ---- scene / render settings (as saved in the file)
scene.frame_start = 1; scene.frame_end = 250; scene.frame_set(0)
scene.render.engine = 'BLENDER_EEVEE_NEXT'
scene.render.resolution_percentage = 50
scene.render.dither_intensity = 0.0
scene.cycles.use_denoising = False
scene.cycles.samples = 128
scene.cycles.sampling_pattern = 'TABULATED_SOBOL'
scene.cycles.light_sampling_threshold = 0.0
scene.cycles.use_adaptive_sampling = False
scene.cycles.use_light_tree = False
scene.cycles.blur_glossy = 0.0
scene.cycles.sample_clamp_indirect = 0.0
scene.view_settings.view_transform = 'Standard'
bpy.context.view_layer.update()

# ---- added for rendering (the .blend has no active camera and no usable light): camera, sun
cam_auto = bpy.data.cameras.new('AutoCamera')
cam_auto.lens = 50.0
cam_auto.sensor_width = 36.0
cam_auto.clip_end = 1000.0
ob_auto_camera = bpy.data.objects.new('AutoCamera', cam_auto)
scene.collection.objects.link(ob_auto_camera)
ob_auto_camera.location = (5.8385, -6.10782, 4.10089)
ob_auto_camera.rotation_euler = (1.09748, -7.21219e-08, 0.694738)
scene.camera = ob_auto_camera
light_auto_sun = bpy.data.lights.new('AutoSun', 'SUN')
light_auto_sun.energy = 3.0
light_auto_sun.angle = 0.0523599
ob_auto_sun = bpy.data.objects.new('AutoSun', light_auto_sun)
scene.collection.objects.link(ob_auto_sun)
ob_auto_sun.rotation_euler = (0.872665, 0.174533, 0.523599)
bpy.context.view_layer.update()
